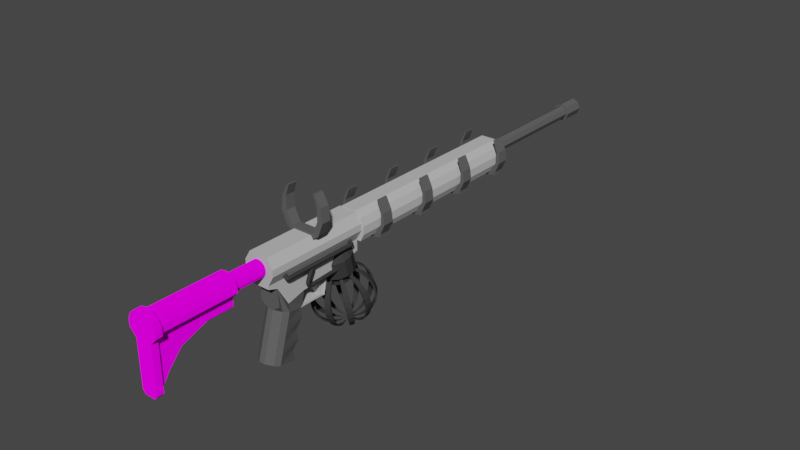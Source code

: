 # Source: AssaultRifleAlt.blend  (saved by Blender 3.1.7; exported with 4.5.12 LTS)
import bpy
from mathutils import Matrix  # noqa: F401  (used for matrix-valued properties, if any)

bpy.ops.wm.read_factory_settings(use_empty=True)
scene = bpy.context.scene
scene.name = 'Scene'

# ---- collections
col_collection = bpy.data.collections.new('Collection'); scene.collection.children.link(col_collection)

# ---- images (referenced by path relative to the original .blend; pixels are not part of the script)
import os
ASSET_DIR = os.environ.get("B2B_ASSET_DIR", "")  # directory of the original .blend (textures are referenced by path, not embedded)
HERE = os.path.dirname(os.path.abspath(__file__))  # packed textures are extracted next to this script under _unpacked/

def load_image(name, relpath, width, height, colorspace="sRGB"):
    """Load a texture the original file referenced (path relative to the .blend, or extracted next to this script)."""
    p = next((c for c in (os.path.join(HERE, relpath), os.path.join(ASSET_DIR, relpath)) if relpath and os.path.exists(c)), "")
    if p:
        img = bpy.data.images.load(p, check_existing=True)
        img.name = name
    else:  # same state as the original file: an image datablock whose file is absent (Cycles renders it pink)
        img = bpy.data.images.new(name, width, height)
        img.source = "FILE"
        img.filepath = "//" + (relpath or name)
    img.colorspace_settings.name = colorspace
    return img
img_stockuv_png = load_image('StockUV.png', 'StockUV.png', 1024, 1024, 'sRGB')

# ---- materials (node trees are filled in below, after node groups)
mat_body = bpy.data.materials.new('Body')
mat_body.use_transparent_shadow = False
mat_body.diffuse_color = (0.5271, 0.5271, 0.5271, 1.0)
mat_body.roughness = 1.0
mat_body.specular_intensity = 0.0
mat_decal = bpy.data.materials.new('Decal')
mat_decal.use_transparent_shadow = False
mat_decal.diffuse_color = (0.107, 0.107, 0.107, 1.0)
mat_decal.roughness = 1.0
mat_decal.specular_intensity = 0.0
mat_stock = bpy.data.materials.new('Stock')
mat_stock.use_transparent_shadow = False
mat_darkest = bpy.data.materials.new('Darkest')
mat_darkest.use_transparent_shadow = False
mat_darkest.diffuse_color = (0.04323, 0.04323, 0.04323, 1.0)
mat_darkest.roughness = 1.0
mat_darkest.specular_intensity = 0.0

# ---- material node trees
mat_stock.use_nodes = True; mat_stock.node_tree.nodes.clear()
_N = mat_stock.node_tree.nodes; _L = mat_stock.node_tree.links
n0 = _N.new('ShaderNodeOutputMaterial'); n0.name = 'Material Output'; n0.location = (300, 300)
n1 = _N.new('ShaderNodeTexImage'); n1.name = 'Image Texture'; n1.location = (-340, 300)
n1.image = img_stockuv_png
n2 = _N.new('ShaderNodeBsdfDiffuse'); n2.name = 'Diffuse BSDF'; n2.location = (10, 300)
n2.inputs[1].default_value = 1.0
_L.new(n2.outputs[0], n0.inputs[0])
_L.new(n1.outputs[0], n2.inputs[0])
n0.is_active_output = True

# ---- world
world_world = bpy.data.worlds.new('World'); scene.world = world_world
world_world.use_nodes = True; world_world.node_tree.nodes.clear()
_N = world_world.node_tree.nodes; _L = world_world.node_tree.links
n0 = _N.new('ShaderNodeOutputWorld'); n0.name = 'World Output'; n0.location = (300, 300)
n1 = _N.new('ShaderNodeBackground'); n1.name = 'Background'; n1.location = (10, 300)
n1.inputs[0].default_value = (0.05088, 0.05088, 0.05088, 1.0)
_L.new(n1.outputs[0], n0.inputs[0])
n0.is_active_output = True
world_world.color = (0.05088, 0.05088, 0.05088)
world_world.use_sun_shadow = False
world_world.sun_shadow_jitter_overblur = 0.0

# ---- meshes
me_cube_002 = bpy.data.meshes.new('Cube.002')
me_cube_002.from_pydata([(0.6778, -9.0, 1.514), (1.221, -9.0, 1.08), (1.523, -9.0, 0.4539), (1.523, -9.0, -0.2414), (1.221, -9.0, -0.8678), (-1.221, -9.0, -0.8678), (-1.523, -9.0, -0.2414), (-1.523, -9.0, 0.4539), (-1.221, -9.0, 1.08), (-0.6778, -9.0, 1.514), (0.6778, 9.0, 1.514), (1.221, 9.0, 1.08), (1.523, 9.0, 0.4539), (1.523, 9.0, -0.2414), (1.221, 9.0, -0.8678), (-0.6778, 9.0, 1.514), (-1.221, 9.0, -0.8678), (-1.523, 9.0, -0.2414), (-1.523, 9.0, 0.4539), (-1.221, 9.0, 1.08), (0.6778, -7.765, 1.514), (1.221, -7.765, 1.08), (1.523, -7.765, 0.4539), (1.523, -7.765, -0.2414), (1.221, -7.765, -0.8678), (-1.221, -7.765, -0.8678), (-1.523, -7.765, -0.2414), (-1.523, -7.765, 0.4539), (-1.221, -7.765, 1.08), (-0.6778, -7.765, 1.514)], [], [(20, 29, 9, 0), (20, 0, 1, 21), (21, 1, 2, 22), (22, 2, 3, 23), (23, 3, 4, 24), (25, 5, 6, 26), (26, 6, 7, 27), (27, 7, 8, 28), (1, 0, 9, 8, 7, 6, 5, 4, 3, 2), (28, 8, 9, 29), (24, 4, 5, 25), (10, 11, 12, 13, 14, 16, 17, 18, 19, 15), (14, 24, 25, 16), (19, 28, 29, 15), (18, 27, 28, 19), (17, 26, 27, 18), (16, 25, 26, 17), (13, 23, 24, 14), (12, 22, 23, 13), (11, 21, 22, 12), (10, 20, 21, 11), (10, 15, 29, 20)])
_uv = me_cube_002.uv_layers.new(name='UVMap')
_uv.uv.foreach_set('vector', [0.6953, 0.466, 0.733, 0.466, 0.733, 0.5003, 0.6953, 0.5003, 0.6953, 0.466, 0.6953, 0.5003, 0.6802, 0.5003, 0.6802, 0.466, 0.5185, 0.7827, 0.5185, 0.817, 0.5011, 0.817, 0.5011, 0.7827, 0.5011, 0.7827, 0.5011, 0.817, 0.4818, 0.817, 0.4818, 0.7827, 0.4818, 0.7827, 0.4818, 0.817, 0.4643, 0.817, 0.4643, 0.7827, 0.7481, 0.03432, 0.7481, 0.0, 0.7655, 0.0, 0.7655, 0.03432, 0.7655, 0.03432, 0.7655, 0.0, 0.7848, 0.0, 0.7848, 0.03432, 0.7848, 0.03432, 0.7848, 0.0, 0.8022, 0.0, 0.8022, 0.03432, 0.6665, 0.8249, 0.6785, 0.84, 0.6785, 0.8776, 0.6665, 0.8927, 0.649, 0.9011, 0.6297, 0.9011, 0.6123, 0.8927, 0.6123, 0.8249, 0.6297, 0.8165, 0.649, 0.8165, 0.7481, 0.466, 0.7481, 0.5003, 0.733, 0.5003, 0.733, 0.466, 0.6802, 0.466, 0.6802, 0.5003, 0.6123, 0.5003, 0.6123, 0.466, 0.5185, 0.8782, 0.5064, 0.8933, 0.489, 0.9017, 0.4697, 0.9017, 0.4523, 0.8933, 0.4523, 0.8254, 0.4697, 0.817, 0.489, 0.817, 0.5064, 0.8254, 0.5185, 0.8405, 0.6802, 0.0, 0.6802, 0.466, 0.6123, 0.466, 0.6123, 0.0, 0.7481, 0.0, 0.7481, 0.466, 0.733, 0.466, 0.733, 0.0, 0.7848, 0.5003, 0.7848, 0.03432, 0.8022, 0.03432, 0.8022, 0.5003, 0.7655, 0.5003, 0.7655, 0.03432, 0.7848, 0.03432, 0.7848, 0.5003, 0.7481, 0.5003, 0.7481, 0.03432, 0.7655, 0.03432, 0.7655, 0.5003, 0.4818, 0.3167, 0.4818, 0.7827, 0.4643, 0.7827, 0.4643, 0.3167, 0.5011, 0.3167, 0.5011, 0.7827, 0.4818, 0.7827, 0.4818, 0.3167, 0.5185, 0.3167, 0.5185, 0.7827, 0.5011, 0.7827, 0.5011, 0.3167, 0.6953, 0.0, 0.6953, 0.466, 0.6802, 0.466, 0.6802, 0.0, 0.6953, 0.0, 0.733, 0.0, 0.733, 0.466, 0.6953, 0.466])
me_cube_002.materials.append(mat_body)
me_cube_002.use_remesh_fix_poles = True
me_cube_002.use_remesh_preserve_attributes = False
me_cube_002.use_mirror_vertex_groups = False
me_cube_002.update()
me_cube_003 = bpy.data.meshes.new('Cube.003')
me_cube_003.from_pydata([(1.2, -2.5, -0.8678), (1.8, -2.5, 0.05962), (1.2, -1.5, -0.8678), (1.8, -1.5, 0.05962), (1.735, -2.5, -0.8678), (2.136, -2.5, 0.05962), (1.735, -1.5, -0.8678), (2.136, -1.5, 0.05962), (1.8, -2.5, 1.017), (1.8, -1.5, 1.017), (2.013, -1.5, 1.017), (2.013, -2.5, 1.017), (1.42, -2.5, 2.014), (1.42, -1.5, 2.014), (1.536, -1.5, 2.014), (1.536, -2.5, 2.014), (1.2, -1.5, -1.222), (1.2, -2.5, -1.222), (1.735, -1.5, -1.094), (1.735, -2.5, -1.094), (0.0, -1.5, -0.8678), (0.0, -2.5, -0.8678), (0.0, -1.5, -1.385), (0.0, -2.5, -1.385), (1.2, -7.5, -0.8678), (1.8, -7.5, 0.05962), (1.2, -6.5, -0.8678), (1.8, -6.5, 0.05962), (1.735, -7.5, -0.8678), (2.136, -7.5, 0.05962), (1.735, -6.5, -0.8678), (2.136, -6.5, 0.05962), (1.8, -7.5, 1.017), (1.8, -6.5, 1.017), (2.013, -6.5, 1.017), (2.013, -7.5, 1.017), (1.42, -7.5, 2.014), (1.42, -6.5, 2.014), (1.536, -6.5, 2.014), (1.536, -7.5, 2.014), (1.2, -6.5, -1.222), (1.2, -7.5, -1.222), (1.735, -6.5, -1.094), (1.735, -7.5, -1.094), (0.0, -6.5, -0.8678), (0.0, -7.5, -0.8678), (0.0, -6.5, -1.385), (0.0, -7.5, -1.385), (1.2, 2.5, -0.8678), (1.8, 2.5, 0.05962), (1.2, 3.5, -0.8678), (1.8, 3.5, 0.05962), (1.735, 2.5, -0.8678), (2.136, 2.5, 0.05962), (1.735, 3.5, -0.8678), (2.136, 3.5, 0.05962), (1.8, 2.5, 1.017), (1.8, 3.5, 1.017), (2.013, 3.5, 1.017), (2.013, 2.5, 1.017), (1.42, 2.5, 2.014), (1.42, 3.5, 2.014), (1.536, 3.5, 2.014), (1.536, 2.5, 2.014), (1.2, 3.5, -1.222), (1.2, 2.5, -1.222), (1.735, 3.5, -1.094), (1.735, 2.5, -1.094), (0.0, 3.5, -0.8678), (0.0, 2.5, -0.8678), (0.0, 3.5, -1.385), (0.0, 2.5, -1.385), (1.2, 7.5, -0.8678), (1.8, 7.5, 0.05962), (1.2, 8.5, -0.8678), (1.8, 8.5, 0.05962), (1.735, 7.5, -0.8678), (2.136, 7.5, 0.05962), (1.735, 8.5, -0.8678), (2.136, 8.5, 0.05962), (1.8, 7.5, 1.017), (1.8, 8.5, 1.017), (2.013, 8.5, 1.017), (2.013, 7.5, 1.017), (1.42, 7.5, 2.014), (1.42, 8.5, 2.014), (1.536, 8.5, 2.014), (1.536, 7.5, 2.014), (1.2, 8.5, -1.222), (1.2, 7.5, -1.222), (1.735, 8.5, -1.094), (1.735, 7.5, -1.094), (0.0, 8.5, -0.8678), (0.0, 7.5, -0.8678), (0.0, 8.5, -1.385), (0.0, 7.5, -1.385)], [], [(6, 4, 19, 18), (0, 1, 3, 2), (2, 3, 7, 6), (6, 7, 5, 4), (4, 5, 1, 0), (11, 10, 14, 15), (5, 7, 10, 11), (3, 1, 8, 9), (14, 13, 12, 15), (9, 8, 12, 13), (8, 11, 15, 12), (10, 9, 13, 14), (16, 18, 19, 17), (4, 0, 17, 19), (2, 6, 18, 16), (21, 20, 22, 23), (0, 2, 20, 21), (2, 16, 22, 20), (16, 17, 23, 22), (17, 0, 21, 23), (30, 28, 43, 42), (24, 25, 27, 26), (26, 27, 31, 30), (30, 31, 29, 28), (28, 29, 25, 24), (35, 34, 38, 39), (29, 31, 34, 35), (27, 25, 32, 33), (25, 29, 35, 32), (38, 37, 36, 39), (33, 32, 36, 37), (32, 35, 39, 36), (34, 33, 37, 38), (40, 42, 43, 41), (28, 24, 41, 43), (26, 30, 42, 40), (45, 44, 46, 47), (24, 26, 44, 45), (26, 40, 46, 44), (40, 41, 47, 46), (41, 24, 45, 47), (54, 52, 67, 66), (48, 49, 51, 50), (50, 51, 55, 54), (54, 55, 53, 52), (52, 53, 49, 48), (59, 58, 62, 63), (53, 55, 58, 59), (51, 49, 56, 57), (62, 61, 60, 63), (57, 56, 60, 61), (56, 59, 63, 60), (58, 57, 61, 62), (64, 66, 67, 65), (52, 48, 65, 67), (50, 54, 66, 64), (69, 68, 70, 71), (48, 50, 68, 69), (50, 64, 70, 68), (64, 65, 71, 70), (65, 48, 69, 71), (78, 76, 91, 90), (72, 73, 75, 74), (74, 75, 79, 78), (78, 79, 77, 76), (76, 77, 73, 72), (79, 75, 81, 82), (83, 82, 86, 87), (77, 79, 82, 83), (75, 73, 80, 81), (86, 85, 84, 87), (81, 80, 84, 85), (80, 83, 87, 84), (82, 81, 85, 86), (88, 90, 91, 89), (76, 72, 89, 91), (74, 78, 90, 88), (93, 92, 94, 95), (72, 74, 92, 93), (74, 88, 94, 92), (88, 89, 95, 94), (89, 72, 93, 95), (55, 51, 57, 58), (7, 3, 9, 10), (73, 77, 83, 80), (49, 53, 59, 56), (1, 5, 11, 8), (31, 27, 33, 34)])
_uv = me_cube_003.uv_layers.new(name='UVMap')
_uv.uv.foreach_set('vector', [0.9914, 0.7669, 0.9636, 0.7669, 0.9636, 0.7606, 0.9914, 0.7606, 0.7619, 0.9197, 0.7619, 0.9463, 0.7341, 0.9463, 0.7341, 0.9197, 0.8157, 0.8574, 0.8121, 0.8878, 0.8037, 0.892, 0.8023, 0.8639, 0.9914, 0.7669, 0.9914, 0.7922, 0.9636, 0.7922, 0.9636, 0.7669, 0.9134, 0.3867, 0.9148, 0.3587, 0.9232, 0.3628, 0.9267, 0.3933, 0.9636, 0.8189, 0.9914, 0.8189, 0.9914, 0.8472, 0.9636, 0.8472, 0.9636, 0.7922, 0.9914, 0.7922, 0.9914, 0.8189, 0.9636, 0.8189, 0.7341, 0.9463, 0.7619, 0.9463, 0.7619, 0.9729, 0.7341, 0.9729, 0.6062, 0.5819, 0.6094, 0.5819, 0.6094, 0.6097, 0.6062, 0.6097, 0.7341, 0.9729, 0.7619, 0.9729, 0.7619, 1.0, 0.7341, 1.0, 0.9349, 0.3389, 0.9296, 0.3363, 0.9538, 0.3173, 0.9567, 0.3188, 0.8186, 0.9143, 0.8239, 0.9117, 0.8456, 0.9319, 0.8427, 0.9333, 0.3502, 0.9585, 0.3502, 0.9738, 0.3224, 0.9738, 0.3224, 0.9585, 0.9134, 0.3867, 0.9267, 0.3933, 0.9224, 0.4021, 0.9106, 0.3924, 0.8157, 0.8574, 0.8023, 0.8639, 0.7996, 0.8583, 0.8113, 0.8485, 0.433, 0.8411, 0.433, 0.8133, 0.4473, 0.8133, 0.4473, 0.8411, 0.5741, 0.9339, 0.6019, 0.9339, 0.6019, 0.9672, 0.5741, 0.9672, 0.8157, 0.8574, 0.8113, 0.8485, 0.8392, 0.8297, 0.8456, 0.8426, 0.3502, 0.9585, 0.3224, 0.9585, 0.3224, 0.9249, 0.3502, 0.9249, 0.9224, 0.4021, 0.9267, 0.3933, 0.9567, 0.4081, 0.9503, 0.421, 0.4288, 0.9112, 0.401, 0.9112, 0.401, 0.9049, 0.4288, 0.9049, 0.9964, 0.631, 0.9964, 0.6576, 0.9686, 0.6576, 0.9686, 0.631, 0.6946, 0.8441, 0.6911, 0.8746, 0.6827, 0.8787, 0.6813, 0.8507, 0.4288, 0.9112, 0.4288, 0.9364, 0.401, 0.9364, 0.401, 0.9112, 0.002776, 0.9059, 0.004166, 0.8778, 0.01255, 0.882, 0.01611, 0.9125, 0.401, 0.9632, 0.4288, 0.9632, 0.4288, 0.9914, 0.401, 0.9914, 0.401, 0.9364, 0.4288, 0.9364, 0.4288, 0.9632, 0.401, 0.9632, 0.9686, 0.6576, 0.9964, 0.6576, 0.9964, 0.6842, 0.9686, 0.6842, 0.01255, 0.882, 0.004166, 0.8778, 0.01901, 0.8555, 0.02431, 0.8581, 0.6062, 0.5541, 0.6094, 0.5541, 0.6094, 0.5819, 0.6062, 0.5819, 0.9686, 0.6842, 0.9964, 0.6842, 0.9964, 0.7113, 0.9686, 0.7113, 0.02431, 0.8581, 0.01901, 0.8555, 0.04314, 0.8365, 0.04603, 0.8379, 0.6975, 0.9011, 0.7028, 0.8985, 0.7245, 0.9187, 0.7216, 0.9201, 0.8273, 0.9669, 0.8273, 0.9822, 0.7996, 0.9822, 0.7996, 0.9669, 0.002776, 0.9059, 0.01611, 0.9125, 0.01176, 0.9213, 0.0, 0.9115, 0.6946, 0.8441, 0.6813, 0.8507, 0.6785, 0.8451, 0.6903, 0.8353, 0.04603, 0.8643, 0.04603, 0.8365, 0.0604, 0.8365, 0.0604, 0.8643, 0.5185, 0.9339, 0.5463, 0.9339, 0.5463, 0.9672, 0.5185, 0.9672, 0.6946, 0.8441, 0.6903, 0.8353, 0.7182, 0.8165, 0.7245, 0.8294, 0.8273, 0.9669, 0.7996, 0.9669, 0.7996, 0.9333, 0.8273, 0.9333, 0.01176, 0.9213, 0.01611, 0.9125, 0.04603, 0.9272, 0.03967, 0.9401, 0.9885, 0.5198, 0.9607, 0.5198, 0.9607, 0.5135, 0.9885, 0.5135, 0.08844, 0.9156, 0.08844, 0.9422, 0.06065, 0.9422, 0.06065, 0.9156, 0.5346, 0.8579, 0.531, 0.8884, 0.5227, 0.8925, 0.5213, 0.8645, 0.9885, 0.5198, 0.9885, 0.5451, 0.9607, 0.5451, 0.9607, 0.5198, 0.119, 0.9163, 0.1204, 0.8882, 0.1288, 0.8924, 0.1324, 0.9229, 0.9607, 0.5718, 0.9885, 0.5718, 0.9885, 0.6001, 0.9607, 0.6001, 0.9607, 0.5451, 0.9885, 0.5451, 0.9885, 0.5718, 0.9607, 0.5718, 0.06065, 0.9422, 0.08844, 0.9422, 0.08844, 0.9688, 0.06065, 0.9688, 0.6062, 0.5264, 0.6094, 0.5264, 0.6094, 0.5541, 0.6062, 0.5541, 0.06065, 0.9688, 0.08844, 0.9688, 0.08844, 0.9959, 0.06065, 0.9959, 0.1405, 0.8685, 0.1352, 0.8659, 0.1594, 0.8469, 0.1623, 0.8483, 0.5375, 0.9149, 0.5428, 0.9123, 0.5645, 0.9324, 0.5616, 0.9339, 0.7335, 0.9537, 0.7335, 0.969, 0.7057, 0.969, 0.7057, 0.9537, 0.119, 0.9163, 0.1324, 0.9229, 0.128, 0.9317, 0.1162, 0.9219, 0.5346, 0.8579, 0.5213, 0.8645, 0.5185, 0.8588, 0.5302, 0.8491, 0.04603, 0.8921, 0.04603, 0.8643, 0.0604, 0.8643, 0.0604, 0.8921, 0.5463, 0.9339, 0.5741, 0.9339, 0.5741, 0.9672, 0.5463, 0.9672, 0.5346, 0.8579, 0.5302, 0.8491, 0.5582, 0.8302, 0.5645, 0.8432, 0.7335, 0.9537, 0.7057, 0.9537, 0.7057, 0.9201, 0.7335, 0.9201, 0.128, 0.9317, 0.1324, 0.9229, 0.1623, 0.9376, 0.1559, 0.9505, 0.994, 0.4272, 0.9662, 0.4272, 0.9662, 0.421, 0.994, 0.421, 0.9967, 0.0, 0.9967, 0.02657, 0.9689, 0.02657, 0.9689, 0.0, 0.5806, 0.8579, 0.5771, 0.8884, 0.5687, 0.8925, 0.5673, 0.8645, 0.994, 0.4272, 0.994, 0.4525, 0.9662, 0.4525, 0.9662, 0.4272, 0.9204, 0.83, 0.9218, 0.802, 0.9302, 0.8061, 0.9337, 0.8366, 0.5687, 0.8925, 0.5771, 0.8884, 0.5888, 0.9123, 0.5835, 0.9149, 0.9662, 0.4793, 0.994, 0.4793, 0.994, 0.5075, 0.9662, 0.5075, 0.9662, 0.4525, 0.994, 0.4525, 0.994, 0.4793, 0.9662, 0.4793, 0.9689, 0.02657, 0.9967, 0.02657, 0.9967, 0.05315, 0.9689, 0.05315, 0.6062, 0.6097, 0.6094, 0.6097, 0.6094, 0.6375, 0.6062, 0.6375, 0.9689, 0.05315, 0.9967, 0.05315, 0.9967, 0.0803, 0.9689, 0.0803, 0.9419, 0.7822, 0.9366, 0.7796, 0.9607, 0.7606, 0.9636, 0.7621, 0.5835, 0.9149, 0.5888, 0.9123, 0.6105, 0.9324, 0.6077, 0.9339, 0.9822, 0.1162, 0.9822, 0.1314, 0.9544, 0.1314, 0.9544, 0.1162, 0.9204, 0.83, 0.9337, 0.8366, 0.9294, 0.8454, 0.9176, 0.8357, 0.5806, 0.8579, 0.5673, 0.8645, 0.5645, 0.8588, 0.5763, 0.8491, 0.433, 0.8689, 0.433, 0.8411, 0.4473, 0.8411, 0.4473, 0.8689, 0.8419, 0.9399, 0.8697, 0.9399, 0.8697, 0.9733, 0.8419, 0.9733, 0.5806, 0.8579, 0.5763, 0.8491, 0.6042, 0.8302, 0.6105, 0.8432, 0.9822, 0.1162, 0.9544, 0.1162, 0.9544, 0.08255, 0.9822, 0.08255, 0.9294, 0.8454, 0.9337, 0.8366, 0.9636, 0.8513, 0.9573, 0.8642, 0.5227, 0.8925, 0.531, 0.8884, 0.5428, 0.9123, 0.5375, 0.9149, 0.8037, 0.892, 0.8121, 0.8878, 0.8239, 0.9117, 0.8186, 0.9143, 0.9302, 0.8061, 0.9218, 0.802, 0.9366, 0.7796, 0.9419, 0.7822, 0.1288, 0.8924, 0.1204, 0.8882, 0.1352, 0.8659, 0.1405, 0.8685, 0.9232, 0.3628, 0.9148, 0.3587, 0.9296, 0.3363, 0.9349, 0.3389, 0.6827, 0.8787, 0.6911, 0.8746, 0.7028, 0.8985, 0.6975, 0.9011])
me_cube_003.materials.append(mat_decal)
me_cube_003.use_remesh_fix_poles = True
me_cube_003.use_remesh_preserve_attributes = False
me_cube_003.use_mirror_vertex_groups = False
me_cube_003.update()
me_cube_004 = bpy.data.meshes.new('Cube.004')
me_cube_004.from_pydata([(1.2, -0.5, -3.274), (1.8, -0.5, -2.0), (1.2, 0.5, -3.274), (1.8, 0.5, -2.0), (1.9, -0.5, -3.274), (2.4, -0.5, -2.0), (1.9, 0.5, -3.274), (2.4, 0.5, -2.0), (1.8, -0.5, -0.6), (1.8, 0.5, -0.6), (2.2, 0.5, -0.6), (2.2, -0.5, -0.6), (1.42, -0.5, 0.5), (1.42, 0.5, 0.5), (1.62, 0.5, 0.5), (1.62, -0.5, 0.5), (1.2, 0.5, -3.5), (1.2, -0.5, -3.5), (1.777, 0.5, -3.5), (1.777, -0.5, -3.5), (-2.012e-08, 0.5, -3.274), (-2.012e-08, -0.5, -3.274), (-2.012e-08, 0.5, -3.5), (-2.012e-08, -0.5, -3.5), (1.0, -0.5, -3.5), (1.0, 0.5, -3.5), (1.0, 0.5, -3.274), (1.0, -0.5, -3.274), (1.2, 0.5, -4.016), (1.2, -0.5, -4.016), (1.382, 0.5, -3.69), (1.382, -0.5, -3.69), (1.0, 0.5, -4.016), (1.0, -0.5, -4.016)], [], [(0, 1, 3, 2), (2, 3, 7, 6), (6, 7, 5, 4), (4, 5, 1, 0), (7, 3, 9, 10), (11, 10, 14, 15), (5, 7, 10, 11), (3, 1, 8, 9), (1, 5, 11, 8), (14, 13, 12, 15), (9, 8, 12, 13), (8, 11, 15, 12), (10, 9, 13, 14), (25, 16, 28, 32), (4, 0, 17, 19), (2, 6, 18, 16), (26, 25, 22, 20), (6, 4, 19, 18), (25, 24, 23, 22), (21, 20, 22, 23), (24, 27, 21, 23), (27, 26, 20, 21), (0, 2, 26, 27), (17, 0, 27, 24), (18, 19, 31, 30), (2, 16, 25, 26), (28, 30, 31, 29), (28, 29, 33, 32), (24, 25, 32, 33), (17, 24, 33, 29), (19, 17, 29, 31), (16, 18, 30, 28)])
_uv = me_cube_004.uv_layers.new(name='UVMap')
_uv.uv.foreach_set('vector', [0.2412, 0.7403, 0.2412, 0.7761, 0.2134, 0.7761, 0.2134, 0.7403, 0.8903, 0.5348, 0.8872, 0.5738, 0.8715, 0.5797, 0.8721, 0.5416, 0.3663, 0.6389, 0.3663, 0.6729, 0.3385, 0.6729, 0.3385, 0.6389, 0.8721, 0.7325, 0.8715, 0.6945, 0.8872, 0.7004, 0.8903, 0.7394, 0.8715, 0.5797, 0.8872, 0.5738, 0.9009, 0.6102, 0.8904, 0.6141, 0.3385, 0.7122, 0.3663, 0.7122, 0.3663, 0.744, 0.3385, 0.744, 0.3385, 0.6729, 0.3663, 0.6729, 0.3663, 0.7122, 0.3385, 0.7122, 0.2134, 0.7761, 0.2412, 0.7761, 0.2412, 0.815, 0.2134, 0.815, 0.8872, 0.7004, 0.8715, 0.6945, 0.8904, 0.66, 0.9009, 0.6639, 0.6062, 0.4487, 0.6117, 0.4487, 0.6117, 0.4765, 0.6062, 0.4765, 0.2134, 0.815, 0.2412, 0.815, 0.2412, 0.8453, 0.2134, 0.8453, 0.9009, 0.6639, 0.8904, 0.66, 0.9163, 0.6371, 0.9215, 0.639, 0.8904, 0.6141, 0.9009, 0.6102, 0.9215, 0.6351, 0.9163, 0.6371, 0.8933, 0.527, 0.8881, 0.5289, 0.883, 0.5155, 0.8882, 0.5135, 0.8721, 0.7325, 0.8903, 0.7394, 0.8881, 0.7452, 0.8731, 0.7396, 0.8903, 0.5348, 0.8721, 0.5416, 0.8731, 0.5346, 0.8881, 0.5289, 0.8955, 0.5328, 0.8933, 0.527, 0.9193, 0.5172, 0.9215, 0.523, 0.3663, 0.6389, 0.3385, 0.6389, 0.3385, 0.6329, 0.3663, 0.6329, 0.1907, 0.9707, 0.1907, 0.9429, 0.2182, 0.9429, 0.2182, 0.9707, 0.4501, 0.7799, 0.4501, 0.7521, 0.4563, 0.7521, 0.4563, 0.7799, 0.8933, 0.7472, 0.8955, 0.7413, 0.9215, 0.7511, 0.9193, 0.757, 0.0, 0.9457, 0.02779, 0.9457, 0.02779, 0.9735, 0.0, 0.9735, 0.0, 0.9401, 0.02779, 0.9401, 0.02779, 0.9457, 0.0, 0.9457, 0.8881, 0.7452, 0.8903, 0.7394, 0.8955, 0.7413, 0.8933, 0.7472, 0.4501, 0.7521, 0.4501, 0.7243, 0.4617, 0.7243, 0.4617, 0.7521, 0.8903, 0.5348, 0.8881, 0.5289, 0.8933, 0.527, 0.8955, 0.5328, 0.2498, 0.7681, 0.2412, 0.7681, 0.2412, 0.7403, 0.2498, 0.7403, 0.6062, 0.5043, 0.6062, 0.4765, 0.6117, 0.4765, 0.6117, 0.5043, 0.433, 0.8967, 0.433, 0.8689, 0.4473, 0.8689, 0.4473, 0.8967, 0.8881, 0.7452, 0.8933, 0.7472, 0.8882, 0.7606, 0.883, 0.7587, 0.8731, 0.7396, 0.8881, 0.7452, 0.883, 0.7587, 0.8815, 0.7484, 0.8881, 0.5289, 0.8731, 0.5346, 0.8815, 0.5257, 0.883, 0.5155])
me_cube_004.materials.append(mat_decal)
me_cube_004.use_remesh_fix_poles = True
me_cube_004.use_remesh_preserve_attributes = False
me_cube_004.use_mirror_vertex_groups = False
me_cube_004.update()
me_cylinder_003 = bpy.data.meshes.new('Cylinder.003')
me_cylinder_003.from_pydata([(-4.141e-09, 1.176, -2.437), (-4.141e-09, 1.176, 2.437), (0.5103, 1.06, -2.437), (0.5103, 1.06, 2.437), (0.9195, 0.7332, -2.437), (0.9195, 0.7332, 2.437), (1.147, 0.2617, -2.437), (1.147, 0.2617, 2.437), (1.147, -0.2617, -2.437), (1.147, -0.2617, 2.437), (0.9195, -0.7332, -2.437), (0.9195, -0.7332, 2.437), (0.5103, -1.06, -2.437), (0.5103, -1.06, 2.437), (1.734e-07, -1.176, -2.437), (1.734e-07, -1.176, 2.437), (-0.5103, -1.06, -2.437), (-0.5103, -1.06, 2.437), (-0.9195, -0.7332, -2.437), (-0.9195, -0.7332, 2.437), (-1.147, -0.2617, -2.437), (-1.147, -0.2617, 2.437), (-1.147, 0.2617, -2.437), (-1.147, 0.2617, 2.437), (-0.9195, 0.7332, -2.437), (-0.9195, 0.7332, 2.437), (-0.5103, 1.06, -2.437), (-0.5103, 1.06, 2.437), (0.7845, 1.629, 2.437), (-5.416e-08, 1.808, 2.437), (1.414, 1.127, 2.437), (1.763, 0.4023, 2.437), (1.763, -0.4023, 2.437), (0.8287, -1.381, 2.437), (-0.8287, -1.381, 2.437), (-1.763, -0.4023, 2.437), (-1.763, 0.4023, 2.437), (-1.414, 1.127, 2.437), (-0.7845, 1.629, 2.437), (0.7845, 1.629, 13.29), (4.668e-07, 1.808, 13.29), (1.414, 1.127, 13.29), (1.763, 0.4023, 13.29), (1.763, -0.4023, 13.29), (0.8287, -1.381, 13.29), (-0.8287, -1.381, 13.29), (-1.763, -0.4023, 13.29), (-1.763, 0.4023, 13.29), (-1.414, 1.127, 13.29), (-0.7845, 1.629, 13.29), (-1.763, 0.4023, 6.229), (-1.763, 0.4023, 10.02), (-1.414, 1.127, 10.02), (-1.414, 1.127, 6.229), (1.763, -0.4023, 6.229), (1.763, -0.4023, 10.02), (0.8287, -1.381, 10.02), (0.8287, -1.381, 6.229), (-0.7845, 1.629, 10.02), (-0.7845, 1.629, 6.229), (2.932e-07, 1.808, 10.02), (1.195e-07, 1.808, 6.229), (0.7845, 1.629, 10.02), (0.7845, 1.629, 6.229), (-0.8287, -1.381, 10.02), (-0.8287, -1.381, 6.229), (1.414, 1.127, 10.02), (1.414, 1.127, 6.229), (-1.763, -0.4023, 10.02), (-1.763, -0.4023, 6.229), (1.763, 0.4023, 10.02), (1.763, 0.4023, 6.229), (0.8287, -2.496, 2.437), (0.5885, -2.762, 2.437), (-0.5885, -2.762, 2.437), (-0.8287, -2.496, 2.437), (0.5885, -8.287, 13.29), (0.8287, -8.014, 13.29), (-0.8287, -8.014, 13.29), (-0.5885, -8.287, 13.29), (0.5885, -4.144, 10.02), (0.8287, -3.873, 10.02), (0.8287, -2.495, 6.229), (0.5885, -2.762, 6.229), (-0.8287, -3.873, 10.02), (-0.5885, -4.144, 10.02), (-0.5885, -2.762, 6.229), (-0.8287, -2.495, 6.229), (-1.763, 0.4023, 11.92), (1.763, -0.4023, 11.92), (-1.414, 1.127, 11.92), (0.8287, -1.381, 11.92), (-0.7845, 1.629, 11.92), (3.8e-07, 1.808, 11.92), (0.7845, 1.629, 11.92), (-0.8287, -1.381, 11.92), (1.414, 1.127, 11.92), (-1.763, -0.4023, 11.92), (1.763, 0.4023, 11.92), (0.5885, -6.216, 11.92), (0.8287, -5.944, 11.92), (-0.8287, -5.944, 11.92), (-0.5885, -6.216, 11.92), (0.7845, 1.629, 14.23), (5.77e-07, 1.808, 14.23), (1.414, 1.127, 14.23), (1.763, 0.4023, 14.23), (1.763, -0.4023, 14.23), (0.8287, -1.381, 14.23), (-1.763, -0.4023, 14.23), (-0.8287, -1.381, 14.23), (-1.763, 0.4023, 14.23), (-1.414, 1.127, 14.23), (-0.7845, 1.629, 14.23), (0.8287, -8.014, 14.23), (0.5885, -8.287, 14.23), (-0.5885, -8.287, 14.23), (-0.8287, -8.014, 14.23), (0.9512, 1.975, 13.29), (5.042e-07, 2.192, 13.29), (1.714, 1.367, 13.29), (2.137, 0.4878, 13.29), (2.119, -0.5452, 13.29), (1.185, -1.524, 13.29), (-2.119, -0.5452, 13.29), (-1.185, -1.524, 13.29), (-2.137, 0.4878, 13.29), (-1.714, 1.367, 13.29), (-0.9512, 1.975, 13.29), (1.188, -8.149, 13.29), (0.7469, -8.637, 13.29), (-0.7469, -8.637, 13.29), (-1.188, -8.149, 13.29), (0.9512, 1.975, 14.23), (6.256e-07, 2.192, 14.23), (1.714, 1.367, 14.23), (2.137, 0.4878, 14.23), (2.119, -0.5452, 14.23), (1.185, -1.524, 14.23), (-2.119, -0.5452, 14.23), (-1.185, -1.524, 14.23), (-2.137, 0.4878, 14.23), (-1.714, 1.367, 14.23), (-0.9512, 1.975, 14.23), (1.188, -8.149, 14.23), (0.7469, -8.637, 14.23), (-0.7469, -8.637, 14.23), (-1.188, -8.149, 14.23)], [], [(0, 1, 3, 2), (2, 3, 5, 4), (4, 5, 7, 6), (6, 7, 9, 8), (8, 9, 11, 10), (10, 11, 13, 12), (12, 13, 15, 14), (14, 15, 17, 16), (16, 17, 19, 18), (18, 19, 21, 20), (20, 21, 23, 22), (22, 23, 25, 24), (24, 25, 27, 26), (26, 27, 1, 0), (0, 2, 4, 6, 8, 10, 12, 14, 16, 18, 20, 22, 24, 26), (90, 88, 47, 48), (23, 21, 35, 36), (9, 7, 31, 32), (1, 27, 38, 29), (5, 3, 28, 30), (25, 23, 36, 37), (11, 9, 32, 33), (21, 19, 34, 35), (7, 5, 30, 31), (3, 1, 29, 28), (27, 25, 37, 38), (91, 44, 77, 100), (91, 89, 43, 44), (92, 90, 48, 49), (93, 92, 49, 40), (94, 93, 40, 39), (96, 94, 39, 41), (97, 95, 45, 46), (98, 96, 41, 42), (88, 97, 46, 47), (89, 98, 42, 43), (13, 11, 33, 34, 19, 17, 15), (79, 76, 130, 131), (95, 64, 84, 101), (65, 34, 75, 87), (102, 99, 76, 79), (86, 83, 80, 85), (34, 33, 72, 73, 74, 75), (64, 65, 87, 84), (33, 57, 82, 72), (57, 56, 81, 82), (32, 31, 71, 54), (54, 71, 70, 55), (36, 35, 69, 50), (50, 69, 68, 51), (31, 30, 67, 71), (71, 67, 66, 70), (35, 34, 65, 69), (69, 65, 64, 68), (30, 28, 63, 67), (67, 63, 62, 66), (28, 29, 61, 63), (63, 61, 60, 62), (29, 38, 59, 61), (61, 59, 58, 60), (38, 37, 53, 59), (59, 53, 52, 58), (33, 32, 54, 57), (57, 54, 55, 56), (37, 36, 50, 53), (53, 50, 51, 52), (83, 73, 72, 82), (87, 75, 74, 86), (99, 80, 81, 100), (80, 83, 82, 81), (101, 84, 85, 102), (84, 87, 86, 85), (74, 73, 83, 86), (78, 101, 102, 79), (76, 99, 100, 77), (85, 80, 99, 102), (45, 95, 101, 78), (55, 70, 98, 89), (51, 68, 97, 88), (70, 66, 96, 98), (68, 64, 95, 97), (66, 62, 94, 96), (62, 60, 93, 94), (60, 58, 92, 93), (58, 52, 90, 92), (56, 55, 89, 91), (56, 91, 100, 81), (52, 51, 88, 90), (104, 113, 112, 111, 109, 110, 117, 116, 115, 114, 108, 107, 106, 105, 103), (110, 109, 139, 140), (40, 49, 128, 119), (107, 108, 138, 137), (49, 48, 127, 128), (106, 107, 137, 136), (48, 47, 126, 127), (105, 106, 136, 135), (47, 46, 124, 126), (103, 105, 135, 133), (46, 45, 125, 124), (117, 110, 140, 147), (104, 103, 133, 134), (76, 77, 129, 130), (108, 114, 144, 138), (124, 125, 140, 139), (126, 124, 139, 141), (118, 119, 134, 133), (127, 126, 141, 142), (120, 118, 133, 135), (128, 127, 142, 143), (121, 120, 135, 136), (131, 130, 145, 146), (119, 128, 143, 134), (122, 121, 136, 137), (129, 123, 138, 144), (123, 122, 137, 138), (132, 131, 146, 147), (125, 132, 147, 140), (130, 129, 144, 145), (78, 79, 131, 132), (109, 111, 141, 139), (77, 44, 123, 129), (111, 112, 142, 141), (45, 78, 132, 125), (112, 113, 143, 142), (39, 40, 119, 118), (113, 104, 134, 143), (41, 39, 118, 120), (114, 115, 145, 144), (42, 41, 120, 121), (116, 117, 147, 146), (43, 42, 121, 122), (115, 116, 146, 145), (44, 43, 122, 123)])
_uv = me_cylinder_003.uv_layers.new(name='UVMap')
_uv.uv.foreach_set('vector', [0.08314, 1.0, 0.08314, 0.6578, 0.097, 0.6578, 0.097, 1.0, 0.097, 1.0, 0.097, 0.6578, 0.1109, 0.6578, 0.1109, 1.0, 0.1109, 1.0, 0.1109, 0.6578, 0.1247, 0.6578, 0.1247, 1.0, 0.1247, 1.0, 0.1247, 0.6578, 0.1386, 0.6578, 0.1386, 1.0, 0.1386, 1.0, 0.1386, 0.6578, 0.1524, 0.6578, 0.1524, 1.0, 0.1524, 1.0, 0.1524, 0.6578, 0.1663, 0.6578, 0.1663, 1.0, 0.1663, 1.0, 0.1663, 0.6578, 0.1801, 0.6578, 0.1801, 1.0, 0.1801, 1.0, 0.1801, 0.6578, 0.194, 0.6578, 0.194, 1.0, 0.0, 1.0, 0.0, 0.6578, 0.01386, 0.6578, 0.01386, 1.0, 0.01386, 1.0, 0.01386, 0.6578, 0.02771, 0.6578, 0.02771, 1.0, 0.02771, 1.0, 0.02771, 0.6578, 0.04157, 0.6578, 0.04157, 1.0, 0.04157, 1.0, 0.04157, 0.6578, 0.05543, 0.6578, 0.05543, 1.0, 0.05543, 1.0, 0.05543, 0.6578, 0.06928, 0.6578, 0.06928, 1.0, 0.06928, 1.0, 0.06928, 0.6578, 0.08314, 0.6578, 0.08314, 1.0, 0.0813, 0.6243, 0.05779, 0.6297, 0.03428, 0.6244, 0.01542, 0.6093, 0.004958, 0.5876, 0.004958, 0.5635, 0.01542, 0.5418, 0.03428, 0.5267, 0.05779, 0.5213, 0.0813, 0.5267, 0.1002, 0.5417, 0.1106, 0.5635, 0.1106, 0.5876, 0.1002, 0.6093, 0.9627, 0.0639, 0.9276, 0.0639, 0.9276, 9.537e-07, 0.9627, 9.537e-07, 0.6449, 0.01253, 0.6449, 0.01677, 0.6162, 0.01791, 0.6162, 0.01139, 0.7518, 0.01677, 0.7518, 0.01253, 0.7805, 0.01139, 0.7805, 0.01791, 0.6983, 0.00512, 0.6745, 0.006064, 0.6618, 0.001451, 0.6983, 0.0, 0.7412, 0.008708, 0.7221, 0.006064, 0.7349, 0.001451, 0.7642, 0.005515, 0.6555, 0.008708, 0.6449, 0.01253, 0.6162, 0.01139, 0.6324, 0.005515, 0.7412, 0.02059, 0.7518, 0.01677, 0.7805, 0.01791, 0.737, 0.02584, 0.6449, 0.01677, 0.6555, 0.02059, 0.6597, 0.02584, 0.6162, 0.01791, 0.7518, 0.01253, 0.7412, 0.008708, 0.7642, 0.005515, 0.7805, 0.01139, 0.7221, 0.006064, 0.6983, 0.00512, 0.6983, 0.0, 0.7349, 0.001451, 0.6745, 0.006064, 0.6555, 0.008708, 0.6324, 0.005515, 0.6618, 0.001451, 0.3081, 0.442, 0.3081, 0.5059, 0.0, 0.5059, 0.09616, 0.442, 0.737, 0.4611, 0.7805, 0.4531, 0.7805, 0.5161, 0.737, 0.524, 0.9885, 0.0639, 0.9627, 0.0639, 0.9627, 9.537e-07, 0.9885, 0.0, 1.0, 0.0639, 0.9885, 0.0639, 0.9885, 0.0, 1.0, 0.0, 0.8788, 0.442, 0.8903, 0.442, 0.8903, 0.5059, 0.8788, 0.5059, 0.853, 0.442, 0.8788, 0.442, 0.8788, 0.5059, 0.853, 0.5059, 0.6162, 0.4531, 0.6597, 0.4611, 0.6597, 0.524, 0.6162, 0.5161, 0.8179, 0.442, 0.853, 0.442, 0.853, 0.5059, 0.8179, 0.5059, 0.9276, 0.0639, 0.8903, 0.0639, 0.8903, 9.537e-07, 0.9276, 9.537e-07, 0.7805, 0.442, 0.8179, 0.442, 0.8179, 0.5059, 0.7805, 0.5059, 0.7221, 0.02323, 0.7412, 0.02059, 0.737, 0.02584, 0.6597, 0.02584, 0.6555, 0.02059, 0.6745, 0.02323, 0.6983, 0.02418, 0.9828, 0.7099, 0.9828, 0.6556, 0.9989, 0.6483, 0.9989, 0.7172, 0.6162, 0.0639, 0.6162, 0.1523, 0.5004, 0.1523, 0.4042, 0.0639, 0.6162, 0.3291, 0.6162, 0.5059, 0.5644, 0.5059, 0.5644, 0.3291, 0.6709, 0.5002, 0.7258, 0.5002, 0.7258, 0.58, 0.6709, 0.58, 0.6709, 0.2111, 0.7258, 0.2111, 0.7258, 0.3964, 0.6709, 0.3964, 0.6597, 0.02584, 0.737, 0.02584, 0.737, 0.03487, 0.7258, 0.03703, 0.6709, 0.03703, 0.6597, 0.03487, 0.6162, 0.1523, 0.6162, 0.3291, 0.5644, 0.3291, 0.5004, 0.1523, 0.3081, 0.0, 0.3081, 0.1768, 0.2563, 0.1768, 0.2563, 0.0, 0.3081, 0.1768, 0.3081, 0.3536, 0.1923, 0.3536, 0.2563, 0.1768, 0.7805, 0.0, 0.8179, 0.0, 0.8179, 0.1768, 0.7805, 0.1768, 0.7805, 0.1768, 0.8179, 0.1768, 0.8179, 0.3536, 0.7805, 0.3536, 0.9276, 0.5059, 0.8903, 0.5059, 0.8903, 0.3291, 0.9276, 0.3291, 0.9276, 0.3291, 0.8903, 0.3291, 0.8903, 0.1523, 0.9276, 0.1523, 0.8179, 0.0, 0.853, 0.0, 0.853, 0.1768, 0.8179, 0.1768, 0.8179, 0.1768, 0.853, 0.1768, 0.853, 0.3536, 0.8179, 0.3536, 0.6162, 0.01791, 0.6597, 0.02584, 0.6597, 0.1999, 0.6162, 0.192, 0.6162, 0.192, 0.6597, 0.1999, 0.6597, 0.374, 0.6162, 0.3661, 0.853, 0.0, 0.8788, 2.384e-07, 0.8788, 0.1768, 0.853, 0.1768, 0.853, 0.1768, 0.8788, 0.1768, 0.8788, 0.3536, 0.853, 0.3536, 0.8788, 2.384e-07, 0.8903, 4.768e-07, 0.8903, 0.1768, 0.8788, 0.1768, 0.8788, 0.1768, 0.8903, 0.1768, 0.8903, 0.3536, 0.8788, 0.3536, 1.0, 0.5059, 0.9885, 0.5059, 0.9885, 0.3291, 1.0, 0.3291, 1.0, 0.3291, 0.9885, 0.3291, 0.9885, 0.1523, 1.0, 0.1523, 0.9885, 0.5059, 0.9627, 0.5059, 0.9627, 0.3291, 0.9885, 0.3291, 0.9885, 0.3291, 0.9627, 0.3291, 0.9627, 0.1523, 0.9885, 0.1523, 0.737, 0.02584, 0.7805, 0.01791, 0.7805, 0.192, 0.737, 0.1999, 0.737, 0.1999, 0.7805, 0.192, 0.7805, 0.3661, 0.737, 0.374, 0.9627, 0.5059, 0.9276, 0.5059, 0.9276, 0.3291, 0.9627, 0.3291, 0.9627, 0.3291, 0.9276, 0.3291, 0.9276, 0.1523, 0.9627, 0.1523, 0.2449, 0.1768, 0.2449, 0.0, 0.2563, 0.0, 0.2563, 0.1768, 0.5644, 0.3291, 0.5644, 0.5059, 0.553, 0.5059, 0.553, 0.3291, 0.7258, 0.5002, 0.7258, 0.3964, 0.737, 0.3942, 0.737, 0.498, 0.7258, 0.3964, 0.7258, 0.2111, 0.737, 0.209, 0.737, 0.3942, 0.6597, 0.498, 0.6597, 0.3942, 0.6709, 0.3964, 0.6709, 0.5002, 0.6597, 0.3942, 0.6597, 0.209, 0.6709, 0.2111, 0.6709, 0.3964, 0.6709, 0.03703, 0.7258, 0.03703, 0.7258, 0.2111, 0.6709, 0.2111, 0.6597, 0.5777, 0.6597, 0.498, 0.6709, 0.5002, 0.6709, 0.58, 0.7258, 0.58, 0.7258, 0.5002, 0.737, 0.498, 0.737, 0.5777, 0.6709, 0.3964, 0.7258, 0.3964, 0.7258, 0.5002, 0.6709, 0.5002, 0.6162, 0.0, 0.6162, 0.0639, 0.4042, 0.0639, 0.3081, 0.0, 0.7805, 0.3536, 0.8179, 0.3536, 0.8179, 0.442, 0.7805, 0.442, 0.9276, 0.1523, 0.8903, 0.1523, 0.8903, 0.0639, 0.9276, 0.0639, 0.8179, 0.3536, 0.853, 0.3536, 0.853, 0.442, 0.8179, 0.442, 0.6162, 0.3661, 0.6597, 0.374, 0.6597, 0.4611, 0.6162, 0.4531, 0.853, 0.3536, 0.8788, 0.3536, 0.8788, 0.442, 0.853, 0.442, 0.8788, 0.3536, 0.8903, 0.3536, 0.8903, 0.442, 0.8788, 0.442, 1.0, 0.1523, 0.9885, 0.1523, 0.9885, 0.0639, 1.0, 0.0639, 0.9885, 0.1523, 0.9627, 0.1523, 0.9627, 0.0639, 0.9885, 0.0639, 0.737, 0.374, 0.7805, 0.3661, 0.7805, 0.4531, 0.737, 0.4611, 0.3081, 0.3536, 0.3081, 0.442, 0.09616, 0.442, 0.1923, 0.3536, 0.9627, 0.1523, 0.9276, 0.1523, 0.9276, 0.0639, 0.9627, 0.0639, 0.5187, 0.9015, 0.5269, 0.8654, 0.55, 0.8364, 0.5834, 0.8203, 0.6205, 0.8203, 0.6656, 0.8633, 0.9713, 0.8633, 0.9839, 0.8744, 0.9839, 0.9286, 0.9713, 0.9397, 0.6656, 0.9397, 0.6205, 0.9827, 0.5834, 0.9827, 0.55, 0.9667, 0.5269, 0.9377, 0.6656, 0.8633, 0.6205, 0.8203, 0.6271, 0.8039, 0.6722, 0.8469, 0.5177, 0.6828, 0.5259, 0.7189, 0.51, 0.7266, 0.5, 0.6828, 0.6205, 0.9827, 0.6656, 0.9397, 0.6722, 0.9561, 0.6271, 0.9992, 0.5259, 0.7189, 0.5491, 0.7479, 0.538, 0.7617, 0.51, 0.7266, 0.5834, 0.9827, 0.6205, 0.9827, 0.6271, 0.9992, 0.5795, 1.0, 0.5491, 0.7479, 0.5825, 0.764, 0.5785, 0.7813, 0.538, 0.7617, 0.55, 0.9667, 0.5834, 0.9827, 0.5795, 1.0, 0.539, 0.9805, 0.5825, 0.764, 0.6195, 0.764, 0.6261, 0.7804, 0.5785, 0.7813, 0.5269, 0.9377, 0.55, 0.9667, 0.539, 0.9805, 0.511, 0.9453, 0.6195, 0.764, 0.6646, 0.721, 0.6712, 0.7374, 0.6261, 0.7804, 0.9713, 0.8633, 0.6656, 0.8633, 0.6722, 0.8469, 0.9775, 0.8468, 0.5187, 0.9015, 0.5269, 0.9377, 0.511, 0.9453, 0.501, 0.9015, 0.9828, 0.6556, 0.9702, 0.6446, 0.9765, 0.628, 0.9989, 0.6483, 0.6656, 0.9397, 0.9713, 0.9397, 0.9775, 0.9563, 0.6722, 0.9561, 0.4145, 0.6645, 0.4145, 0.6923, 0.3713, 0.6923, 0.3713, 0.6645, 0.4145, 0.62, 0.4145, 0.6645, 0.3713, 0.6645, 0.3713, 0.62, 0.4701, 0.9183, 0.4701, 0.9588, 0.4268, 0.9588, 0.4268, 0.9183, 0.4145, 0.5753, 0.4145, 0.62, 0.3713, 0.62, 0.3713, 0.5753, 0.4701, 0.8733, 0.4701, 0.9183, 0.4268, 0.9183, 0.4268, 0.8733, 0.4145, 0.537, 0.4145, 0.5753, 0.3713, 0.5753, 0.3713, 0.537, 0.4701, 0.8328, 0.4701, 0.8733, 0.4268, 0.8733, 0.4268, 0.8328, 0.3713, 0.5372, 0.3686, 0.5642, 0.3254, 0.564, 0.3281, 0.537, 0.4701, 0.9588, 0.4701, 0.9868, 0.4268, 0.9868, 0.4268, 0.9588, 0.3701, 0.932, 0.3705, 0.9761, 0.3273, 0.9759, 0.3269, 0.9318, 0.3681, 0.5929, 0.3713, 0.8736, 0.3281, 0.8734, 0.3249, 0.5926, 0.3713, 0.8736, 0.3701, 0.932, 0.3269, 0.9318, 0.3281, 0.8734, 0.4145, 0.9795, 0.4145, 0.9937, 0.3713, 0.9937, 0.3713, 0.9795, 0.4145, 0.6923, 0.4145, 0.9795, 0.3713, 0.9795, 0.3713, 0.6923, 0.3686, 0.5642, 0.3681, 0.5929, 0.3249, 0.5926, 0.3254, 0.564, 0.9702, 0.721, 0.9828, 0.7099, 0.9989, 0.7172, 0.9765, 0.7375, 0.6205, 0.8203, 0.5834, 0.8203, 0.5795, 0.803, 0.6271, 0.8039, 0.9702, 0.6446, 0.6646, 0.6446, 0.6712, 0.6281, 0.9765, 0.628, 0.5834, 0.8203, 0.55, 0.8364, 0.539, 0.8225, 0.5795, 0.803, 0.6646, 0.721, 0.9702, 0.721, 0.9765, 0.7375, 0.6712, 0.7374, 0.55, 0.8364, 0.5269, 0.8654, 0.511, 0.8577, 0.539, 0.8225, 0.5259, 0.6466, 0.5177, 0.6828, 0.5, 0.6828, 0.51, 0.6389, 0.5269, 0.8654, 0.5187, 0.9015, 0.501, 0.9015, 0.511, 0.8577, 0.5491, 0.6176, 0.5259, 0.6466, 0.51, 0.6389, 0.538, 0.6038, 0.9713, 0.9397, 0.9839, 0.9286, 1.0, 0.9359, 0.9775, 0.9563, 0.5825, 0.6015, 0.5491, 0.6176, 0.538, 0.6038, 0.5785, 0.5843, 0.9839, 0.8744, 0.9713, 0.8633, 0.9775, 0.8468, 1.0, 0.8671, 0.6195, 0.6015, 0.5825, 0.6015, 0.5785, 0.5843, 0.6261, 0.5851, 0.9839, 0.9286, 0.9839, 0.8744, 1.0, 0.8671, 1.0, 0.9359, 0.6646, 0.6446, 0.6195, 0.6015, 0.6261, 0.5851, 0.6712, 0.6281])
me_cylinder_003.materials.append(mat_stock)
me_cylinder_003.use_remesh_fix_poles = True
me_cylinder_003.use_remesh_preserve_attributes = False
me_cylinder_003.use_mirror_vertex_groups = False
me_cylinder_003.update()
me_cube_005 = bpy.data.meshes.new('Cube.005')
me_cube_005.from_pydata([(-1.0, -6.2, -1.7), (-1.0, -6.2, 1.0), (-1.0, 4.8, -1.7), (-1.0, 4.8, 1.0), (1.0, -6.2, -1.7), (1.0, -6.2, 1.0), (1.0, 4.8, -1.7), (1.0, 4.8, 1.0), (-1.6, -6.2, -0.6333), (-1.6, -6.2, 0.03333), (-1.6, 4.8, 0.03333), (-1.6, 4.8, -0.6333), (1.6, 4.8, 0.03333), (1.6, 4.8, -0.6333), (1.6, -6.2, 0.03333), (1.6, -6.2, -0.6333), (-1.0, 2.6, -1.7), (-1.0, 0.4, -1.7), (-1.0, -1.8, -1.7), (-1.0, -4.0, -1.7), (-1.0, -4.0, 1.0), (-1.0, -1.8, 1.0), (-1.0, 0.4, 1.0), (-1.0, 2.6, 1.0), (1.0, -4.0, -1.7), (1.0, -1.8, -1.7), (1.0, 0.4, -1.7), (1.0, 2.6, -1.7), (1.0, 2.6, 1.0), (1.0, 0.4, 1.0), (1.0, -1.8, 1.0), (1.0, -4.0, 1.0), (1.6, 2.6, -0.6333), (1.6, 0.4, -0.6333), (1.6, -1.8, -0.6333), (1.6, -4.0, -0.6333), (1.6, 2.6, 0.03333), (1.6, 0.4, 0.03333), (1.6, -1.8, 0.03333), (1.6, -4.0, 0.03333), (-1.6, -4.0, -0.6333), (-1.6, -1.8, -0.6333), (-1.6, 0.4, -0.6333), (-1.6, 2.6, -0.6333), (-1.6, -4.0, 0.03333), (-1.6, -1.8, 0.03333), (-1.6, 0.4, 0.03333), (-1.6, 2.6, 0.03333), (1.0, -6.2, -2.033), (1.0, -5.2, -2.367), (1.0, 4.8, -2.867), (1.0, 4.8, -2.033), (-1.0, -6.2, -2.033), (-1.0, -5.2, -2.367), (-1.0, 4.8, -2.867), (-1.0, 4.8, -2.033), (-1.0, -4.0, -2.033), (-1.0, -4.0, -4.367), (-1.0, -1.8, -2.033), (-0.8277, -1.628, -3.867), (-1.0, 0.4, -2.033), (-0.8277, 0.02773, -4.167), (-1.0, 2.6, -2.033), (-1.0, 2.6, -3.367), (1.0, 2.6, -2.033), (1.0, 2.6, -3.367), (1.0, 0.4, -2.033), (0.8277, 0.02773, -4.167), (1.0, -1.8, -2.033), (0.8277, -1.628, -3.867), (1.0, -4.0, -2.033), (1.0, -4.0, -4.367), (1.0, -2.1, -3.867), (-1.0, -2.1, -3.867), (1.0, 0.7, -3.867), (-1.0, 0.7, -3.867), (1.0, 0.4, -5.367), (-1.0, 0.4, -5.367), (0.8277, 0.02773, -5.367), (-0.8277, 0.02773, -5.367), (1.0, 0.4, -5.467), (-1.0, 0.4, -5.467), (0.8277, 0.2277, -5.567), (-0.8277, 0.2277, -5.567), (0.8277, -3.172, -5.367), (-0.8277, -3.172, -5.367), (0.8277, -3.172, -5.567), (-0.8277, -3.172, -5.567)], [], [(47, 23, 3, 10), (10, 3, 7, 12), (39, 31, 5, 14), (14, 5, 1, 9), (31, 20, 1, 5), (4, 15, 8, 0), (15, 14, 9, 8), (24, 35, 15, 4), (35, 39, 14, 15), (2, 11, 13, 6), (11, 10, 12, 13), (16, 43, 11, 2), (43, 47, 10, 11), (8, 9, 44, 40), (40, 44, 45, 41), (41, 45, 46, 42), (42, 46, 47, 43), (0, 8, 40, 19), (19, 40, 41, 18), (18, 41, 42, 17), (17, 42, 43, 16), (13, 12, 36, 32), (32, 36, 37, 33), (33, 37, 38, 34), (34, 38, 39, 35), (6, 13, 32, 27), (27, 32, 33, 26), (26, 33, 34, 25), (25, 34, 35, 24), (7, 3, 23, 28), (28, 23, 22, 29), (29, 22, 21, 30), (30, 21, 20, 31), (65, 63, 54, 50), (59, 61, 67, 69), (12, 7, 28, 36), (36, 28, 29, 37), (37, 29, 30, 38), (38, 30, 31, 39), (9, 1, 20, 44), (44, 20, 21, 45), (45, 21, 22, 46), (46, 22, 23, 47), (25, 24, 70, 68), (68, 70, 71, 72), (26, 25, 68, 66), (66, 68, 72, 74), (27, 26, 66, 64), (64, 66, 74, 65), (6, 27, 64, 51), (51, 64, 65, 50), (17, 16, 62, 60), (60, 62, 63, 75), (18, 17, 60, 58), (58, 60, 75, 73), (19, 18, 58, 56), (56, 58, 73, 57), (0, 19, 56, 52), (52, 56, 57, 53), (16, 2, 55, 62), (62, 55, 54, 63), (2, 6, 51, 55), (55, 51, 50, 54), (4, 0, 52, 48), (48, 52, 53, 49), (24, 4, 48, 70), (70, 48, 49, 71), (59, 69, 72, 73), (67, 61, 79, 78), (69, 67, 74, 72), (61, 59, 73, 75), (76, 78, 82, 80), (75, 74, 76, 77), (74, 67, 78, 76), (61, 75, 77, 79), (82, 83, 81, 80), (77, 76, 80, 81), (79, 77, 81, 83), (79, 83, 87, 85), (84, 85, 87, 86), (83, 82, 86, 87), (78, 79, 85, 84), (82, 78, 84, 86), (75, 63, 65, 74), (73, 72, 71, 57), (57, 71, 49, 53)])
_uv = me_cube_005.uv_layers.new(name='UVMap')
_uv.uv.foreach_set('vector', [0.3673, 0.2895, 0.3678, 0.3167, 0.3067, 0.3167, 0.3062, 0.2895, 0.2512, 0.7135, 0.2346, 0.7403, 0.179, 0.7403, 0.1623, 0.7135, 0.0617, 0.2895, 0.06117, 0.3167, 5.293e-05, 0.3167, 0.0005918, 0.2895, 0.4234, 0.7243, 0.4501, 0.741, 0.4501, 0.7966, 0.4234, 0.8133, 0.7341, 0.7449, 0.7897, 0.7449, 0.7897, 0.806, 0.7341, 0.806, 0.3756, 0.741, 0.405, 0.7243, 0.405, 0.8133, 0.3756, 0.7966, 0.405, 0.7243, 0.4234, 0.7243, 0.4234, 0.8133, 0.405, 0.8133, 0.06112, 0.2417, 0.06169, 0.271, 0.0005798, 0.271, 5.722e-06, 0.2417, 0.06169, 0.271, 0.0617, 0.2895, 0.0005918, 0.2895, 0.0005798, 0.271, 0.2346, 0.6653, 0.2512, 0.695, 0.1623, 0.695, 0.179, 0.6653, 0.2512, 0.695, 0.2512, 0.7135, 0.1623, 0.7135, 0.1623, 0.695, 0.3679, 0.2417, 0.3673, 0.271, 0.3062, 0.271, 0.3067, 0.2417, 0.3673, 0.271, 0.3673, 0.2895, 0.3062, 0.2895, 0.3062, 0.271, 0.6117, 0.271, 0.6117, 0.2895, 0.5506, 0.2895, 0.5506, 0.271, 0.5506, 0.271, 0.5506, 0.2895, 0.4895, 0.2895, 0.4895, 0.271, 0.4895, 0.271, 0.4895, 0.2895, 0.4284, 0.2895, 0.4284, 0.271, 0.4284, 0.271, 0.4284, 0.2895, 0.3673, 0.2895, 0.3673, 0.271, 0.6123, 0.2417, 0.6117, 0.271, 0.5506, 0.271, 0.5512, 0.2417, 0.5512, 0.2417, 0.5506, 0.271, 0.4895, 0.271, 0.4901, 0.2417, 0.4901, 0.2417, 0.4895, 0.271, 0.4284, 0.271, 0.429, 0.2417, 0.429, 0.2417, 0.4284, 0.271, 0.3673, 0.271, 0.3679, 0.2417, 0.3061, 0.271, 0.3062, 0.2895, 0.245, 0.2895, 0.245, 0.271, 0.245, 0.271, 0.245, 0.2895, 0.1839, 0.2895, 0.1839, 0.271, 0.1839, 0.271, 0.1839, 0.2895, 0.1228, 0.2895, 0.1228, 0.271, 0.1228, 0.271, 0.1228, 0.2895, 0.0617, 0.2895, 0.06169, 0.271, 0.3056, 0.2417, 0.3061, 0.271, 0.245, 0.271, 0.2445, 0.2417, 0.2445, 0.2417, 0.245, 0.271, 0.1839, 0.271, 0.1833, 0.2417, 0.1833, 0.2417, 0.1839, 0.271, 0.1228, 0.271, 0.1222, 0.2417, 0.1222, 0.2417, 0.1228, 0.271, 0.06169, 0.271, 0.06112, 0.2417, 0.7341, 0.5003, 0.7897, 0.5003, 0.7897, 0.5614, 0.7341, 0.5614, 0.7341, 0.5614, 0.7897, 0.5614, 0.7897, 0.6226, 0.7341, 0.6226, 0.7341, 0.6226, 0.7897, 0.6226, 0.7897, 0.6837, 0.7341, 0.6837, 0.7341, 0.6837, 0.7897, 0.6837, 0.7897, 0.7449, 0.7341, 0.7449, 0.7897, 0.867, 0.7341, 0.867, 0.7341, 0.806, 0.7897, 0.806, 0.9614, 0.4341, 0.9614, 0.4802, 0.9154, 0.4802, 0.9154, 0.4341, 0.3062, 0.2895, 0.3056, 0.3167, 0.2445, 0.3167, 0.245, 0.2895, 0.245, 0.2895, 0.2445, 0.3167, 0.1834, 0.3167, 0.1839, 0.2895, 0.1839, 0.2895, 0.1834, 0.3167, 0.1223, 0.3167, 0.1228, 0.2895, 0.1228, 0.2895, 0.1223, 0.3167, 0.06117, 0.3167, 0.0617, 0.2895, 0.6117, 0.2895, 0.6123, 0.3167, 0.5511, 0.3167, 0.5506, 0.2895, 0.5506, 0.2895, 0.5511, 0.3167, 0.49, 0.3167, 0.4895, 0.2895, 0.4895, 0.2895, 0.49, 0.3167, 0.4289, 0.3167, 0.4284, 0.2895, 0.4284, 0.2895, 0.4289, 0.3167, 0.3678, 0.3167, 0.3673, 0.2895, 0.1222, 0.2417, 0.06112, 0.2417, 0.06111, 0.2324, 0.1222, 0.2324, 0.1222, 0.2324, 0.06111, 0.2324, 0.06107, 0.1676, 0.1139, 0.1815, 0.1833, 0.2417, 0.1222, 0.2417, 0.1222, 0.2324, 0.1833, 0.2324, 0.1833, 0.2324, 0.1222, 0.2324, 0.1139, 0.1815, 0.1916, 0.1815, 0.2445, 0.2417, 0.1833, 0.2417, 0.1833, 0.2324, 0.2445, 0.2324, 0.2445, 0.2324, 0.1833, 0.2324, 0.1916, 0.1815, 0.2444, 0.1954, 0.3056, 0.2417, 0.2445, 0.2417, 0.2445, 0.2324, 0.3056, 0.2324, 0.3056, 0.2324, 0.2445, 0.2324, 0.2444, 0.1954, 0.3055, 0.2093, 0.429, 0.2417, 0.3679, 0.2417, 0.3679, 0.2324, 0.429, 0.2324, 0.429, 0.2324, 0.3679, 0.2324, 0.3679, 0.1954, 0.4207, 0.1815, 0.4901, 0.2417, 0.429, 0.2417, 0.429, 0.2324, 0.4901, 0.2324, 0.4901, 0.2324, 0.429, 0.2324, 0.4207, 0.1815, 0.4984, 0.1815, 0.5512, 0.2417, 0.4901, 0.2417, 0.4901, 0.2324, 0.5512, 0.2324, 0.5512, 0.2324, 0.4901, 0.2324, 0.4984, 0.1815, 0.5512, 0.1676, 0.6123, 0.2417, 0.5512, 0.2417, 0.5512, 0.2324, 0.6123, 0.2324, 0.6123, 0.2324, 0.5512, 0.2324, 0.5512, 0.1676, 0.5845, 0.2232, 0.3679, 0.2417, 0.3067, 0.2417, 0.3067, 0.2324, 0.3679, 0.2324, 0.3679, 0.2324, 0.3067, 0.2324, 0.3068, 0.2093, 0.3679, 0.1954, 0.2346, 0.6653, 0.179, 0.6653, 0.179, 0.6561, 0.2346, 0.6561, 0.2346, 0.6561, 0.179, 0.6561, 0.179, 0.6329, 0.2346, 0.6329, 0.3756, 0.741, 0.3756, 0.7966, 0.3664, 0.7966, 0.3664, 0.741, 0.9544, 0.07585, 0.9544, 0.1314, 0.9266, 0.1314, 0.9266, 0.07585, 0.06112, 0.2417, 5.722e-06, 0.2417, 0.0, 0.2324, 0.06111, 0.2324, 0.06111, 0.2324, 0.0, 0.2324, 0.02777, 0.2232, 0.06107, 0.1676, 0.9614, 0.4341, 0.9154, 0.4341, 0.9106, 0.421, 0.9662, 0.421, 0.9189, 0.2709, 0.9189, 0.3169, 0.8858, 0.3169, 0.8858, 0.2709, 0.9154, 0.4341, 0.9154, 0.4802, 0.9106, 0.4988, 0.9106, 0.421, 0.9614, 0.4802, 0.9614, 0.4341, 0.9662, 0.421, 0.9662, 0.4988, 0.9248, 0.5363, 0.9287, 0.5461, 0.9215, 0.5429, 0.9222, 0.5373, 0.8598, 0.5084, 0.8598, 0.4528, 0.9013, 0.4528, 0.9013, 0.5084, 0.9607, 0.5135, 0.9598, 0.5341, 0.9287, 0.5461, 0.9248, 0.5363, 0.3607, 0.9043, 0.3616, 0.9249, 0.3257, 0.9021, 0.3296, 0.8923, 0.1115, 0.8211, 0.06544, 0.8211, 0.06065, 0.8164, 0.1162, 0.8164, 0.9013, 0.5084, 0.9013, 0.4528, 0.9041, 0.4528, 0.9041, 0.5084, 0.3296, 0.8923, 0.3257, 0.9021, 0.3231, 0.9011, 0.3224, 0.8955, 0.3296, 0.8923, 0.3224, 0.8955, 0.3564, 0.8074, 0.3616, 0.8094, 0.6062, 0.3627, 0.6062, 0.3167, 0.6117, 0.3167, 0.6117, 0.3627, 0.06544, 0.8211, 0.1115, 0.8211, 0.1115, 0.9156, 0.06544, 0.9156, 0.9263, 0.227, 0.9723, 0.227, 0.9723, 0.316, 0.9263, 0.316, 0.9215, 0.5429, 0.9287, 0.5461, 0.9607, 0.629, 0.9555, 0.631, 0.7341, 0.9197, 0.7341, 0.867, 0.7897, 0.867, 0.7897, 0.9197, 0.4984, 0.1815, 0.1139, 0.1815, 0.06107, 0.1676, 0.5512, 0.1676, 0.5512, 0.1676, 0.06107, 0.1676, 0.02777, 0.2232, 0.9266, 0.1314])
me_cube_005.materials.append(mat_body)
me_cube_005.use_remesh_fix_poles = True
me_cube_005.use_remesh_preserve_attributes = False
me_cube_005.use_mirror_vertex_groups = False
me_cube_005.update()
me_cylinder_004 = bpy.data.meshes.new('Cylinder.004')
me_cylinder_004.from_pydata([(-5.051e-08, 0.6695, 0.3), (0.0, 1.0, 1.0), (0.2905, 0.6032, 0.3), (0.4339, 0.901, 1.0), (0.5235, 0.4174, 0.3), (0.7818, 0.6235, 1.0), (0.6527, 0.149, 0.3), (0.9749, 0.2225, 1.0), (0.6527, -0.149, 0.3), (0.9749, -0.2225, 1.0), (0.5235, -0.4174, 0.3), (0.7818, -0.6235, 1.0), (0.2905, -0.6032, 0.3), (0.4339, -0.901, 1.0), (1.055e-07, -0.6695, 0.3), (1.51e-07, -1.0, 1.0), (-0.2905, -0.6032, 0.3), (-0.4339, -0.901, 1.0), (-0.5235, -0.4174, 0.3), (-0.7818, -0.6235, 1.0), (-0.6527, -0.149, 0.3), (-0.9749, -0.2225, 1.0), (-0.6527, 0.149, 0.3), (-0.9749, 0.2225, 1.0), (-0.5235, 0.4174, 0.3), (-0.7818, 0.6235, 1.0), (-0.2905, 0.6032, 0.3), (-0.4339, 0.901, 1.0), (0.0, 1.0, 0.3), (0.4339, 0.901, 0.3), (0.7818, 0.6235, 0.3), (0.9749, 0.2225, 0.3), (0.9749, -0.2225, 0.3), (0.7818, -0.6235, 0.3), (0.4339, -0.901, 0.3), (1.51e-07, -1.0, 0.3), (-0.4339, -0.901, 0.3), (-0.7818, -0.6235, 0.3), (-0.9749, -0.2225, 0.3), (-0.9749, 0.2225, 0.3), (-0.7818, 0.6235, 0.3), (-0.4339, 0.901, 0.3), (-4.527e-08, 0.6695, -0.7787), (0.2905, 0.6032, -0.7787), (0.5235, 0.4174, -0.7787), (0.6527, 0.149, -0.7787), (0.6527, -0.149, -0.7787), (0.5235, -0.4174, -0.7787), (0.2905, -0.6032, -0.7787), (1.108e-07, -0.6695, -0.7787), (-0.2905, -0.6032, -0.7787), (-0.5235, -0.4174, -0.7787), (-0.6527, -0.149, -0.7787), (-0.6527, 0.149, -0.7787), (-0.5235, 0.4174, -0.7787), (-0.2905, 0.6032, -0.7787), (0.4339, 0.901, 2.0), (0.0, 1.0, 2.0), (0.7818, 0.6235, 2.0), (0.9749, 0.2225, 2.0), (0.9749, -0.2225, 2.0), (0.7818, -0.6235, 2.0), (0.4339, -0.901, 2.0), (1.51e-07, -1.0, 2.0), (-0.4339, -0.901, 2.0), (-0.7818, -0.6235, 2.0), (-0.9749, -0.2225, 2.0), (-0.9749, 0.2225, 2.0), (-0.7818, 0.6235, 2.0), (-0.4339, 0.901, 2.0), (0.2394, 0.497, 3.0), (1.846e-08, 0.5517, 3.0), (0.4313, 0.344, 3.0), (0.5378, 0.1228, 3.0), (0.5378, -0.1228, 3.0), (0.4313, -0.344, 3.0), (0.2394, -0.497, 3.0), (1.018e-07, -0.5517, 3.0), (-0.2394, -0.497, 3.0), (-0.4313, -0.344, 3.0), (-0.5378, -0.1228, 3.0), (-0.5378, 0.1228, 3.0), (-0.4313, 0.344, 3.0), (-0.2394, 0.497, 3.0)], [], [(28, 1, 3, 29), (29, 3, 5, 30), (30, 5, 7, 31), (31, 7, 9, 32), (32, 9, 11, 33), (33, 11, 13, 34), (34, 13, 15, 35), (35, 15, 17, 36), (36, 17, 19, 37), (37, 19, 21, 38), (38, 21, 23, 39), (39, 23, 25, 40), (11, 9, 60, 61), (40, 25, 27, 41), (41, 27, 1, 28), (2, 4, 44, 43), (2, 0, 28, 29), (4, 2, 29, 30), (6, 4, 30, 31), (8, 6, 31, 32), (10, 8, 32, 33), (12, 10, 33, 34), (14, 12, 34, 35), (16, 14, 35, 36), (18, 16, 36, 37), (20, 18, 37, 38), (22, 20, 38, 39), (24, 22, 39, 40), (26, 24, 40, 41), (0, 26, 41, 28), (42, 43, 44, 45, 46, 47, 48, 49, 50, 51, 52, 53, 54, 55), (18, 20, 52, 51), (4, 6, 45, 44), (20, 22, 53, 52), (6, 8, 46, 45), (22, 24, 54, 53), (8, 10, 47, 46), (24, 26, 55, 54), (10, 12, 48, 47), (26, 0, 42, 55), (12, 14, 49, 48), (14, 16, 50, 49), (0, 2, 43, 42), (16, 18, 51, 50), (69, 68, 82, 83), (21, 19, 65, 66), (7, 5, 58, 59), (17, 15, 63, 64), (3, 1, 57, 56), (27, 25, 68, 69), (13, 11, 61, 62), (23, 21, 66, 67), (9, 7, 59, 60), (19, 17, 64, 65), (1, 27, 69, 57), (5, 3, 56, 58), (15, 13, 62, 63), (25, 23, 67, 68), (70, 71, 83, 82, 81, 80, 79, 78, 77, 76, 75, 74, 73, 72), (62, 61, 75, 76), (57, 69, 83, 71), (63, 62, 76, 77), (64, 63, 77, 78), (56, 57, 71, 70), (65, 64, 78, 79), (58, 56, 70, 72), (66, 65, 79, 80), (59, 58, 72, 73), (67, 66, 80, 81), (60, 59, 73, 74), (68, 67, 81, 82), (61, 60, 74, 75)])
_uv = me_cylinder_004.uv_layers.new(name='UVMap')
_uv.uv.foreach_set('vector', [0.9343, 0.07562, 0.9343, 0.05618, 0.9454, 0.05641, 0.9454, 0.07585, 0.9454, 0.07585, 0.9454, 0.05641, 0.9578, 0.05641, 0.9578, 0.07585, 0.9578, 0.07585, 0.9578, 0.05641, 0.9689, 0.05618, 0.9689, 0.07562, 0.4523, 0.9769, 0.4523, 0.9574, 0.46, 0.9579, 0.46, 0.9773, 0.46, 0.9773, 0.46, 0.9579, 0.4711, 0.9581, 0.4711, 0.9775, 0.4711, 0.9775, 0.4711, 0.9581, 0.4835, 0.9581, 0.4835, 0.9775, 0.4835, 0.9775, 0.4835, 0.9581, 0.4947, 0.9579, 0.4947, 0.9773, 0.401, 0.9051, 0.401, 0.9245, 0.3899, 0.9243, 0.3899, 0.9049, 0.3899, 0.9049, 0.3899, 0.9243, 0.3775, 0.9243, 0.3775, 0.9049, 0.3775, 0.9049, 0.3775, 0.9243, 0.3664, 0.9245, 0.3664, 0.9051, 0.9381, 0.9587, 0.9381, 0.9393, 0.9493, 0.9395, 0.9493, 0.9589, 0.9493, 0.9589, 0.9493, 0.9395, 0.9617, 0.9395, 0.9617, 0.9589, 0.4711, 0.9581, 0.46, 0.9579, 0.46, 0.9301, 0.4711, 0.9303, 0.9617, 0.9589, 0.9617, 0.9395, 0.9728, 0.9393, 0.9728, 0.9587, 0.9266, 0.07521, 0.9266, 0.05577, 0.9343, 0.05618, 0.9343, 0.07562, 0.04354, 0.9701, 0.03526, 0.9701, 0.03526, 0.9401, 0.04354, 0.9401, 0.2929, 0.9415, 0.2965, 0.9341, 0.3054, 0.9361, 0.3001, 0.9473, 0.2864, 0.9467, 0.2929, 0.9415, 0.3001, 0.9473, 0.2904, 0.955, 0.2783, 0.9485, 0.2864, 0.9467, 0.2904, 0.955, 0.2783, 0.9577, 0.2703, 0.9467, 0.2783, 0.9485, 0.2783, 0.9577, 0.2663, 0.955, 0.2638, 0.9415, 0.2703, 0.9467, 0.2663, 0.955, 0.2566, 0.9473, 0.2602, 0.9341, 0.2638, 0.9415, 0.2566, 0.9473, 0.2512, 0.9361, 0.2602, 0.9258, 0.2602, 0.9341, 0.2512, 0.9361, 0.2512, 0.9237, 0.2638, 0.9183, 0.2602, 0.9258, 0.2512, 0.9237, 0.2566, 0.9126, 0.2703, 0.9132, 0.2638, 0.9183, 0.2566, 0.9126, 0.2663, 0.9049, 0.2783, 0.9113, 0.2703, 0.9132, 0.2663, 0.9049, 0.2783, 0.9021, 0.2864, 0.9132, 0.2783, 0.9113, 0.2783, 0.9021, 0.2904, 0.9049, 0.2929, 0.9183, 0.2864, 0.9132, 0.2904, 0.9049, 0.3001, 0.9126, 0.2965, 0.9258, 0.2929, 0.9183, 0.3001, 0.9126, 0.3054, 0.9237, 0.2965, 0.9341, 0.2965, 0.9258, 0.3054, 0.9237, 0.3054, 0.9361, 0.9316, 0.758, 0.9251, 0.7528, 0.9215, 0.7454, 0.9215, 0.7371, 0.9251, 0.7296, 0.9316, 0.7245, 0.9396, 0.7226, 0.9477, 0.7245, 0.9542, 0.7296, 0.9578, 0.7371, 0.9578, 0.7454, 0.9542, 0.7528, 0.9477, 0.758, 0.9396, 0.7598, 0.4445, 0.905, 0.452, 0.9049, 0.452, 0.9348, 0.4445, 0.935, 0.03526, 0.9701, 0.02779, 0.9702, 0.02779, 0.9403, 0.03526, 0.9401, 0.5179, 0.9318, 0.5104, 0.9316, 0.5104, 0.9017, 0.5179, 0.9018, 0.1623, 0.9429, 0.1675, 0.9432, 0.1675, 0.9732, 0.1623, 0.9729, 0.5104, 0.9316, 0.5021, 0.9316, 0.5021, 0.9017, 0.5104, 0.9017, 0.1675, 0.9432, 0.1749, 0.9434, 0.1749, 0.9733, 0.1675, 0.9732, 0.5021, 0.9316, 0.4947, 0.9318, 0.4947, 0.9018, 0.5021, 0.9017, 0.1749, 0.9434, 0.1832, 0.9434, 0.1832, 0.9733, 0.1749, 0.9733, 0.05616, 0.9705, 0.051, 0.9702, 0.051, 0.9403, 0.05616, 0.9405, 0.1832, 0.9434, 0.1907, 0.9432, 0.1907, 0.9732, 0.1832, 0.9733, 0.4288, 0.9049, 0.4363, 0.905, 0.4363, 0.935, 0.4288, 0.9348, 0.051, 0.9702, 0.04354, 0.9701, 0.04354, 0.9401, 0.051, 0.9403, 0.4363, 0.905, 0.4445, 0.905, 0.4445, 0.935, 0.4363, 0.935, 0.9728, 0.9115, 0.9617, 0.9117, 0.9589, 0.8834, 0.965, 0.8833, 0.3664, 0.9245, 0.3775, 0.9243, 0.3775, 0.9521, 0.3664, 0.9523, 0.9689, 0.05618, 0.9578, 0.05641, 0.9578, 0.02865, 0.9689, 0.02842, 0.3899, 0.9243, 0.401, 0.9245, 0.401, 0.9523, 0.3899, 0.9521, 0.9454, 0.05641, 0.9343, 0.05618, 0.9343, 0.02842, 0.9454, 0.02865, 0.9728, 0.9393, 0.9617, 0.9395, 0.9617, 0.9117, 0.9728, 0.9115, 0.4835, 0.9581, 0.4711, 0.9581, 0.4711, 0.9303, 0.4835, 0.9303, 0.9493, 0.9395, 0.9381, 0.9393, 0.9381, 0.9115, 0.9493, 0.9117, 0.46, 0.9579, 0.4523, 0.9574, 0.4523, 0.9297, 0.46, 0.9301, 0.3775, 0.9243, 0.3899, 0.9243, 0.3899, 0.9521, 0.3775, 0.9521, 0.9343, 0.05618, 0.9266, 0.05577, 0.9266, 0.028, 0.9343, 0.02842, 0.9578, 0.05641, 0.9454, 0.05641, 0.9454, 0.02865, 0.9578, 0.02865, 0.4947, 0.9579, 0.4835, 0.9581, 0.4835, 0.9303, 0.4947, 0.9301, 0.9617, 0.9395, 0.9493, 0.9395, 0.9493, 0.9117, 0.9617, 0.9117, 0.2217, 0.8469, 0.2284, 0.8453, 0.235, 0.8469, 0.2404, 0.8511, 0.2433, 0.8573, 0.2433, 0.8641, 0.2404, 0.8702, 0.235, 0.8745, 0.2284, 0.876, 0.2217, 0.8745, 0.2164, 0.8702, 0.2134, 0.8641, 0.2134, 0.8573, 0.2164, 0.8511, 0.4835, 0.9303, 0.4711, 0.9303, 0.4739, 0.902, 0.4807, 0.902, 0.9343, 0.02842, 0.9266, 0.028, 0.9378, 0.0, 0.942, 0.0002291, 0.4947, 0.9301, 0.4835, 0.9303, 0.4807, 0.902, 0.4869, 0.9019, 0.3899, 0.9521, 0.401, 0.9523, 0.3932, 0.9805, 0.3871, 0.9804, 0.9454, 0.02865, 0.9343, 0.02842, 0.942, 0.0002291, 0.9482, 0.0003562, 0.3775, 0.9521, 0.3899, 0.9521, 0.3871, 0.9804, 0.3803, 0.9804, 0.9578, 0.02865, 0.9454, 0.02865, 0.9482, 0.0003562, 0.955, 0.0003562, 0.3664, 0.9523, 0.3775, 0.9521, 0.3803, 0.9804, 0.3741, 0.9805, 0.9689, 0.02842, 0.9578, 0.02865, 0.955, 0.0003562, 0.9612, 0.0002291, 0.9493, 0.9117, 0.9381, 0.9115, 0.9459, 0.8833, 0.9521, 0.8834, 0.46, 0.9301, 0.4523, 0.9297, 0.4635, 0.9017, 0.4678, 0.9019, 0.9617, 0.9117, 0.9493, 0.9117, 0.9521, 0.8834, 0.9589, 0.8834, 0.4711, 0.9303, 0.46, 0.9301, 0.4678, 0.9019, 0.4739, 0.902])
me_cylinder_004.materials.append(mat_darkest)
me_cylinder_004.use_remesh_fix_poles = True
me_cylinder_004.use_remesh_preserve_attributes = False
me_cylinder_004.use_mirror_vertex_groups = False
me_cylinder_004.update()
me_sphere_001 = bpy.data.meshes.new('Sphere.001')
me_sphere_001.from_pydata([(0.0, -3.258e-07, -1.0), (-2.822e-07, -4.888e-07, 1.0), (-0.194, -0.02039, 0.9808), (-0.3806, -0.04, 0.9239), (-0.5525, -0.05807, 0.8315), (-0.7032, -0.07391, 0.7071), (-0.8269, -0.08691, 0.5556), (-0.9188, -0.09657, 0.3827), (-0.9754, -0.1025, 0.1951), (-0.9945, -0.1045, 7.55e-08), (-0.9754, -0.1025, -0.1951), (-0.9188, -0.09657, -0.3827), (-0.8269, -0.08691, -0.5556), (-0.7032, -0.07391, -0.7071), (-0.5525, -0.05807, -0.8315), (-0.3806, -0.04, -0.9239), (-0.194, -0.02039, -0.9808), (-0.194, 0.02039, 0.9808), (-0.3806, 0.04, 0.9239), (-0.5525, 0.05807, 0.8315), (-0.7032, 0.07391, 0.7071), (-0.8269, 0.08691, 0.5556), (-0.9188, 0.09657, 0.3827), (-0.9754, 0.1025, 0.1951), (-0.9945, 0.1045, 7.55e-08), (-0.9754, 0.1025, -0.1951), (-0.9188, 0.09657, -0.3827), (-0.8269, 0.08691, -0.5556), (-0.7032, 0.07391, -0.7071), (-0.5525, 0.05807, -0.8315), (-0.3806, 0.04, -0.9239), (-0.194, 0.02039, -0.9808), (-0.06667, -3.342e-07, -1.0), (-0.06667, -4.971e-07, 1.0), (-0.2607, 0.02039, -0.9808), (-0.4473, 0.04, -0.9239), (-0.6192, 0.05807, -0.8315), (-0.7699, 0.07391, -0.7071), (-0.8936, 0.08691, -0.5556), (-0.9855, 0.09657, -0.3827), (-1.042, 0.1025, -0.1951), (-1.061, 0.1045, 7.589e-08), (-1.042, 0.1025, 0.1951), (-0.9855, 0.09657, 0.3827), (-0.8936, 0.08691, 0.5556), (-0.7699, 0.07391, 0.7071), (-0.6192, 0.05807, 0.8315), (-0.4473, 0.04, 0.9239), (-0.2607, 0.02039, 0.9808), (-0.2607, -0.02039, -0.9808), (-0.4473, -0.04, -0.9239), (-0.6192, -0.05807, -0.8315), (-0.7699, -0.07391, -0.7071), (-0.8936, -0.08691, -0.5556), (-0.9855, -0.09657, -0.3827), (-1.042, -0.1025, -0.1951), (-1.061, -0.1045, 7.589e-08), (-1.042, -0.1025, 0.1951), (-0.9855, -0.09657, 0.3827), (-0.8936, -0.08691, 0.5556), (-0.7699, -0.07391, 0.7071), (-0.6192, -0.05807, 0.8315), (-0.4473, -0.04, 0.9239), (-0.2607, -0.02039, 0.9808)], [], [(10, 25, 24, 9), (3, 18, 17, 2), (11, 26, 25, 10), (4, 19, 18, 3), (12, 27, 26, 11), (5, 20, 19, 4), (13, 28, 27, 12), (6, 21, 20, 5), (14, 29, 28, 13), (7, 22, 21, 6), (15, 30, 29, 14), (8, 23, 22, 7), (16, 31, 30, 15), (9, 24, 23, 8), (2, 17, 1), (0, 31, 16), (27, 28, 37, 38), (15, 14, 51, 50), (2, 1, 33, 63), (26, 27, 38, 39), (14, 13, 52, 51), (25, 26, 39, 40), (13, 12, 53, 52), (24, 25, 40, 41), (12, 11, 54, 53), (23, 24, 41, 42), (11, 10, 55, 54), (22, 23, 42, 43), (10, 9, 56, 55), (21, 22, 43, 44), (9, 8, 57, 56), (20, 21, 44, 45), (8, 7, 58, 57), (19, 20, 45, 46), (7, 6, 59, 58), (18, 19, 46, 47), (6, 5, 60, 59), (17, 18, 47, 48), (5, 4, 61, 60), (30, 31, 34, 35), (31, 0, 32, 34), (4, 3, 62, 61), (29, 30, 35, 36), (1, 17, 48, 33), (3, 2, 63, 62), (28, 29, 36, 37), (16, 15, 50, 49), (0, 16, 49, 32), (32, 49, 34), (63, 33, 48), (56, 57, 42, 41), (49, 50, 35, 34), (57, 58, 43, 42), (50, 51, 36, 35), (58, 59, 44, 43), (51, 52, 37, 36), (59, 60, 45, 44), (52, 53, 38, 37), (60, 61, 46, 45), (53, 54, 39, 38), (61, 62, 47, 46), (54, 55, 40, 39), (62, 63, 48, 47), (55, 56, 41, 40)])
_uv = me_sphere_001.uv_layers.new(name='UVMap')
_uv.uv.foreach_set('vector', [0.6119, 0.4299, 0.6062, 0.4299, 0.6062, 0.4245, 0.612, 0.4245, 0.6093, 0.6483, 0.6071, 0.6483, 0.6076, 0.6429, 0.6088, 0.6429, 0.6117, 0.4353, 0.6064, 0.4353, 0.6062, 0.4299, 0.6119, 0.4299, 0.6098, 0.6533, 0.6066, 0.6533, 0.6071, 0.6483, 0.6093, 0.6483, 0.6115, 0.4403, 0.6066, 0.4403, 0.6064, 0.4353, 0.6117, 0.4353, 0.6103, 0.6578, 0.6062, 0.6578, 0.6066, 0.6533, 0.6098, 0.6533, 0.6111, 0.4448, 0.607, 0.4448, 0.6066, 0.4403, 0.6115, 0.4403, 0.6115, 0.4096, 0.6066, 0.4096, 0.607, 0.4057, 0.6111, 0.4057, 0.6107, 0.4487, 0.6074, 0.4487, 0.607, 0.4448, 0.6111, 0.4448, 0.6117, 0.4141, 0.6064, 0.4141, 0.6066, 0.4096, 0.6115, 0.4096, 0.6071, 0.6846, 0.6094, 0.6848, 0.6094, 0.6894, 0.6062, 0.689, 0.6119, 0.4191, 0.6062, 0.4191, 0.6064, 0.4141, 0.6117, 0.4141, 0.6082, 0.6797, 0.6094, 0.6798, 0.6094, 0.6848, 0.6071, 0.6846, 0.612, 0.4245, 0.6062, 0.4245, 0.6062, 0.4191, 0.6119, 0.4191, 0.6088, 0.6429, 0.6076, 0.6429, 0.6082, 0.6375, 0.6094, 0.6744, 0.6094, 0.6798, 0.6082, 0.6797, 0.8521, 0.9281, 0.8555, 0.9323, 0.8537, 0.9323, 0.8502, 0.9281, 0.8645, 0.8325, 0.8597, 0.835, 0.8579, 0.835, 0.8626, 0.8325, 0.6076, 0.5097, 0.6082, 0.5043, 0.6082, 0.5061, 0.6076, 0.5115, 0.8495, 0.9233, 0.8521, 0.9281, 0.8502, 0.9281, 0.8477, 0.9233, 0.8597, 0.835, 0.8555, 0.8385, 0.8537, 0.8385, 0.8579, 0.835, 0.848, 0.9181, 0.8495, 0.9233, 0.8477, 0.9233, 0.8461, 0.9181, 0.8555, 0.8385, 0.8521, 0.8427, 0.8502, 0.8427, 0.8537, 0.8385, 0.8474, 0.9127, 0.848, 0.9181, 0.8461, 0.9181, 0.8456, 0.9127, 0.8521, 0.8427, 0.8495, 0.8475, 0.8477, 0.8475, 0.8502, 0.8427, 0.848, 0.9072, 0.8474, 0.9127, 0.8456, 0.9127, 0.8461, 0.9072, 0.8495, 0.8475, 0.848, 0.8527, 0.8461, 0.8527, 0.8477, 0.8475, 0.8495, 0.902, 0.848, 0.9072, 0.8461, 0.9072, 0.8477, 0.902, 0.848, 0.8527, 0.8474, 0.8581, 0.8456, 0.8581, 0.8461, 0.8527, 0.8521, 0.8972, 0.8495, 0.902, 0.8477, 0.902, 0.8502, 0.8972, 0.8474, 0.8581, 0.848, 0.8636, 0.8461, 0.8636, 0.8456, 0.8581, 0.8555, 0.893, 0.8521, 0.8972, 0.8502, 0.8972, 0.8537, 0.893, 0.848, 0.8636, 0.8495, 0.8688, 0.8477, 0.8688, 0.8461, 0.8636, 0.8597, 0.8895, 0.8555, 0.893, 0.8537, 0.893, 0.8579, 0.8895, 0.8495, 0.8688, 0.8521, 0.8736, 0.8502, 0.8736, 0.8477, 0.8688, 0.8645, 0.887, 0.8597, 0.8895, 0.8579, 0.8895, 0.8626, 0.887, 0.8521, 0.8736, 0.8555, 0.8778, 0.8537, 0.8778, 0.8502, 0.8736, 0.8697, 0.8854, 0.8645, 0.887, 0.8626, 0.887, 0.8678, 0.8854, 0.8555, 0.8778, 0.8597, 0.8812, 0.8579, 0.8812, 0.8537, 0.8778, 0.8645, 0.9383, 0.8697, 0.9399, 0.8678, 0.9399, 0.8626, 0.9383, 0.6072, 0.6631, 0.6078, 0.6578, 0.6078, 0.6596, 0.6072, 0.6649, 0.8597, 0.8812, 0.8645, 0.8838, 0.8626, 0.8838, 0.8579, 0.8812, 0.8597, 0.9358, 0.8645, 0.9383, 0.8626, 0.9383, 0.8579, 0.9358, 0.6082, 0.5043, 0.6088, 0.5097, 0.6088, 0.5115, 0.6082, 0.5061, 0.8645, 0.8838, 0.8697, 0.8854, 0.8678, 0.8854, 0.8626, 0.8838, 0.8555, 0.9323, 0.8597, 0.9358, 0.8579, 0.9358, 0.8537, 0.9323, 0.8697, 0.8309, 0.8645, 0.8325, 0.8626, 0.8325, 0.8678, 0.8309, 0.6078, 0.6578, 0.6083, 0.6631, 0.6083, 0.6649, 0.6078, 0.6596, 0.6078, 0.6596, 0.6083, 0.6649, 0.6072, 0.6649, 0.6076, 0.5115, 0.6082, 0.5061, 0.6088, 0.5115, 0.6062, 0.3815, 0.6062, 0.3762, 0.6119, 0.3762, 0.612, 0.3815, 0.6083, 0.6649, 0.6089, 0.6699, 0.6067, 0.6699, 0.6072, 0.6649, 0.6062, 0.3762, 0.6064, 0.3711, 0.6117, 0.3711, 0.6119, 0.3762, 0.6089, 0.6699, 0.6094, 0.6744, 0.6062, 0.6744, 0.6067, 0.6699, 0.6064, 0.3711, 0.6066, 0.3666, 0.6115, 0.3666, 0.6117, 0.3711, 0.6074, 0.4057, 0.607, 0.4019, 0.6111, 0.4019, 0.6107, 0.4057, 0.6066, 0.3666, 0.607, 0.3627, 0.6111, 0.3627, 0.6115, 0.3666, 0.607, 0.4019, 0.6066, 0.3973, 0.6115, 0.3973, 0.6111, 0.4019, 0.6062, 0.5264, 0.6066, 0.5218, 0.6098, 0.5218, 0.6103, 0.5264, 0.6066, 0.3973, 0.6064, 0.3923, 0.6117, 0.3923, 0.6115, 0.3973, 0.6066, 0.5218, 0.6071, 0.5168, 0.6093, 0.5168, 0.6098, 0.5218, 0.6064, 0.3923, 0.6062, 0.387, 0.6119, 0.387, 0.6117, 0.3923, 0.6071, 0.5168, 0.6076, 0.5115, 0.6088, 0.5115, 0.6093, 0.5168, 0.6062, 0.387, 0.6062, 0.3815, 0.612, 0.3815, 0.6119, 0.387])
me_sphere_001.materials.append(mat_darkest)
me_sphere_001.use_remesh_fix_poles = True
me_sphere_001.use_remesh_preserve_attributes = False
me_sphere_001.use_mirror_vertex_groups = False
me_sphere_001.update()
me_cylinder = bpy.data.meshes.new('Cylinder')
me_cylinder.from_pydata([(0.0, 1.0, -18.45), (0.0, 1.0, 1.0), (0.7071, 0.7071, -18.45), (0.7071, 0.7071, 1.0), (1.0, -4.371e-08, -18.45), (1.0, -4.371e-08, 1.0), (0.7071, -0.7071, -18.45), (0.7071, -0.7071, 1.0), (-8.742e-08, -1.0, -18.45), (-8.742e-08, -1.0, 1.0), (-0.7071, -0.7071, -18.45), (-0.7071, -0.7071, 1.0), (-1.0, 1.192e-08, -18.45), (-1.0, 1.192e-08, 1.0), (-0.7071, 0.7071, -18.45), (-0.7071, 0.7071, 1.0), (-1.748e-08, 1.297, -18.45), (0.917, 0.917, -18.45), (1.297, -7.339e-07, -18.45), (0.917, -0.917, -18.45), (-1.309e-07, -1.297, -18.45), (-0.917, -0.917, -18.45), (-1.297, -6.618e-07, -18.45), (-0.917, 0.917, -18.45), (1.304e-06, 1.297, -21.75), (0.917, 0.917, -21.75), (1.297, -7.339e-07, -21.75), (0.917, -0.917, -21.75), (1.191e-06, -1.297, -21.75), (-0.917, -0.917, -21.75), (-1.297, -6.618e-07, -21.75), (-0.917, 0.917, -21.75), (0.0, 1.0, 0.02207), (0.7071, 0.7071, 0.02207), (1.0, -4.371e-08, 0.02207), (0.7071, -0.7071, 0.02207), (-8.742e-08, -1.0, 0.02207), (-0.7071, -0.7071, 0.02207), (-1.0, 1.192e-08, 0.02207), (-0.7071, 0.7071, 0.02207), (1.201, 1.201, 1.0), (-4.304e-08, 1.699, 1.0), (-4.304e-08, 1.699, 0.02207), (1.699, -7.241e-08, 1.0), (1.201, -1.201, 1.0), (-8.742e-08, -1.699, 1.0), (-1.201, -1.201, 1.0), (-1.699, -1.677e-08, 1.0), (-1.201, 1.201, 1.0), (1.201, 1.201, 0.02207), (1.699, -7.241e-08, 0.02207), (1.201, -1.201, 0.02207), (-8.742e-08, -1.699, 0.02207), (-1.201, -1.201, 0.02207), (-1.699, -1.677e-08, 0.02207), (-1.201, 1.201, 0.02207)], [], [(39, 38, 54, 55), (13, 15, 48, 47), (3, 5, 43, 40), (32, 39, 55, 42), (33, 32, 42, 49), (7, 9, 45, 44), (3, 1, 15, 13, 11, 9, 7, 5), (34, 33, 49, 50), (35, 34, 50, 51), (14, 0, 16, 23), (22, 23, 31, 30), (0, 2, 17, 16), (4, 6, 19, 18), (10, 12, 22, 21), (6, 8, 20, 19), (12, 14, 23, 22), (2, 4, 18, 17), (8, 10, 21, 20), (24, 25, 26, 27, 28, 29, 30, 31), (20, 21, 29, 28), (18, 19, 27, 26), (16, 17, 25, 24), (23, 16, 24, 31), (21, 22, 30, 29), (19, 20, 28, 27), (17, 18, 26, 25), (14, 39, 32, 0), (12, 38, 39, 14), (10, 37, 38, 12), (8, 36, 37, 10), (6, 35, 36, 8), (4, 34, 35, 6), (2, 33, 34, 4), (0, 32, 33, 2), (42, 41, 40, 49), (49, 40, 43, 50), (50, 43, 44, 51), (51, 44, 45, 52), (52, 45, 46, 53), (53, 46, 47, 54), (54, 47, 48, 55), (55, 48, 41, 42), (9, 11, 46, 45), (38, 37, 53, 54), (37, 36, 52, 53), (5, 7, 44, 43), (15, 1, 41, 48), (1, 3, 40, 41), (36, 35, 51, 52), (11, 13, 47, 46)])
_uv = me_cylinder.uv_layers.new(name='UVMap')
_uv.uv.foreach_set('vector', [0.3055, 0.7022, 0.3205, 0.6872, 0.3385, 0.6946, 0.3129, 0.7201, 0.3055, 0.7894, 0.3205, 0.7744, 0.3385, 0.7818, 0.3129, 0.8074, 0.3055, 0.7381, 0.2842, 0.7381, 0.2768, 0.7201, 0.3129, 0.7201, 0.2842, 0.7022, 0.3055, 0.7022, 0.3129, 0.7201, 0.2768, 0.7201, 0.2692, 0.6872, 0.2842, 0.7022, 0.2768, 0.7201, 0.2512, 0.6946, 0.2692, 0.7531, 0.2692, 0.7744, 0.2512, 0.7818, 0.2512, 0.7457, 0.3055, 0.7381, 0.3205, 0.7531, 0.3205, 0.7744, 0.3055, 0.7894, 0.2842, 0.7894, 0.2692, 0.7744, 0.2692, 0.7531, 0.2842, 0.7381, 0.2692, 0.6659, 0.2692, 0.6872, 0.2512, 0.6946, 0.2512, 0.6584, 0.2842, 0.6508, 0.2692, 0.6659, 0.2512, 0.6584, 0.2768, 0.6329, 0.1699, 0.899, 0.1699, 0.9203, 0.1623, 0.9234, 0.1623, 0.8958, 0.433, 0.9049, 0.4134, 0.9049, 0.4134, 0.8133, 0.433, 0.8133, 0.1699, 0.9203, 0.185, 0.9353, 0.1818, 0.9429, 0.1623, 0.9234, 0.2062, 0.9353, 0.2213, 0.9203, 0.2289, 0.9234, 0.2094, 0.9429, 0.2062, 0.884, 0.185, 0.884, 0.1818, 0.8763, 0.2094, 0.8763, 0.2213, 0.9203, 0.2213, 0.899, 0.2289, 0.8958, 0.2289, 0.9234, 0.185, 0.884, 0.1699, 0.899, 0.1623, 0.8958, 0.1818, 0.8763, 0.185, 0.9353, 0.2062, 0.9353, 0.2094, 0.9429, 0.1818, 0.9429, 0.2213, 0.899, 0.2062, 0.884, 0.2094, 0.8763, 0.2289, 0.8958, 0.8715, 0.9028, 0.891, 0.8833, 0.9186, 0.8833, 0.9381, 0.9028, 0.9381, 0.9304, 0.9186, 0.9499, 0.891, 0.9499, 0.8715, 0.9304, 0.9686, 0.7226, 0.9491, 0.7226, 0.9491, 0.631, 0.9686, 0.631, 0.9734, 0.227, 0.9539, 0.227, 0.9539, 0.1354, 0.9734, 0.1354, 0.3859, 0.9049, 0.3664, 0.9049, 0.3664, 0.8133, 0.3859, 0.8133, 0.4134, 0.9049, 0.3859, 0.9049, 0.3859, 0.8133, 0.4134, 0.8133, 0.9491, 0.7226, 0.9215, 0.7226, 0.9215, 0.631, 0.9491, 0.631, 0.9539, 0.227, 0.9263, 0.227, 0.9263, 0.1354, 0.9539, 0.1354, 0.9842, 0.4089, 0.9567, 0.4089, 0.9567, 0.3173, 0.9842, 0.3173, 0.5548, 0.3167, 0.5548, 0.8302, 0.5335, 0.8302, 0.5335, 0.3167, 0.5698, 0.3167, 0.5698, 0.8302, 0.5548, 0.8302, 0.5548, 0.3167, 0.5911, 0.3167, 0.5911, 0.8302, 0.5698, 0.8302, 0.5698, 0.3167, 0.6062, 0.3167, 0.6062, 0.8302, 0.5911, 0.8302, 0.5911, 0.3167, 0.8173, 0.5135, 0.8173, 1.863e-09, 0.8386, 0.0, 0.8386, 0.5135, 0.8022, 0.5135, 0.8022, 0.0, 0.8173, 1.863e-09, 0.8173, 0.5135, 0.8598, 0.0, 0.8598, 0.5135, 0.8386, 0.5135, 0.8386, 0.0, 0.5335, 0.3167, 0.5335, 0.8302, 0.5185, 0.8302, 0.5185, 0.3167, 0.3385, 0.744, 0.3657, 0.744, 0.3657, 0.7696, 0.3385, 0.7696, 0.3385, 0.7696, 0.3657, 0.7696, 0.3657, 0.8057, 0.3385, 0.8057, 0.1156, 0.9773, 0.08844, 0.9773, 0.08844, 0.9517, 0.1156, 0.9517, 0.1156, 0.9517, 0.08844, 0.9517, 0.08844, 0.9156, 0.1156, 0.9156, 0.7619, 0.9197, 0.7891, 0.9197, 0.7891, 0.9453, 0.7619, 0.9453, 0.7619, 0.9453, 0.7891, 0.9453, 0.7891, 0.9814, 0.7619, 0.9814, 0.6785, 0.9201, 0.7057, 0.9201, 0.7057, 0.9456, 0.6785, 0.9456, 0.6785, 0.9456, 0.7057, 0.9456, 0.7057, 0.9818, 0.6785, 0.9818, 0.2692, 0.7744, 0.2842, 0.7894, 0.2768, 0.8074, 0.2512, 0.7818, 0.3205, 0.6872, 0.3205, 0.6659, 0.3385, 0.6584, 0.3385, 0.6946, 0.3205, 0.6659, 0.3055, 0.6508, 0.3129, 0.6329, 0.3385, 0.6584, 0.2842, 0.7381, 0.2692, 0.7531, 0.2512, 0.7457, 0.2768, 0.7201, 0.3205, 0.7744, 0.3205, 0.7531, 0.3385, 0.7457, 0.3385, 0.7818, 0.3205, 0.7531, 0.3055, 0.7381, 0.3129, 0.7201, 0.3385, 0.7457, 0.3055, 0.6508, 0.2842, 0.6508, 0.2768, 0.6329, 0.3129, 0.6329, 0.2842, 0.7894, 0.3055, 0.7894, 0.3129, 0.8074, 0.2768, 0.8074])
me_cylinder.materials.append(mat_decal)
me_cylinder.use_remesh_fix_poles = True
me_cylinder.use_remesh_preserve_attributes = False
me_cylinder.update()
me_cube_001 = bpy.data.meshes.new('Cube.001')
me_cube_001.from_pydata([(1.28, -5.618, -9.795), (-1.28, -4.2, -5.0), (1.28, -4.2, -5.0), (-1.28, -5.618, -9.795), (1.0, -5.2, -2.367), (-1.0, -5.2, -2.367), (-1.0, -4.0, -4.367), (1.0, -4.0, -4.367), (-1.28, -5.335, -8.836), (-1.28, -5.051, -7.877), (-1.28, -4.767, -6.918), (-1.28, -4.484, -5.959), (1.28, -4.484, -5.959), (1.28, -4.767, -6.918), (1.28, -5.051, -7.877), (1.28, -5.335, -8.836), (1.0, -2.1, -3.867), (-1.0, -2.1, -3.867), (0.5354, -3.218, -10.49), (0.9081, -3.546, -10.4), (-0.9081, -3.546, -10.4), (-0.5354, -3.218, -10.49), (-0.5354, -2.286, -5.582), (-0.9237, -2.616, -5.481), (-0.8766, -2.252, -5.271), (0.9237, -2.616, -5.481), (0.5354, -2.286, -5.582), (0.8766, -2.252, -5.271), (-0.9224, -3.745, -9.319), (-0.5354, -3.421, -9.418), (-0.9086, -2.981, -8.48), (-0.5354, -2.651, -8.577), (-0.923, -3.181, -7.4), (-0.5354, -2.853, -7.5), (-0.5354, -2.084, -6.659), (-0.9092, -2.417, -6.562), (0.5354, -3.421, -9.418), (0.9224, -3.745, -9.319), (0.5354, -2.651, -8.577), (0.9086, -2.981, -8.48), (0.5354, -2.853, -7.5), (0.923, -3.181, -7.4), (0.9092, -2.417, -6.562), (0.5354, -2.084, -6.659), (-1.019, -4.757, -4.833), (-0.303, -5.2, -4.7), (-1.091, -5.2, -4.194), (0.303, -5.2, -4.7), (1.019, -4.757, -4.833), (1.091, -5.2, -4.194), (-0.303, -6.618, -9.495), (-1.019, -6.175, -9.628), (1.019, -6.175, -9.628), (0.303, -6.618, -9.495), (0.303, -5.484, -5.659), (1.019, -5.04, -5.792), (0.303, -5.767, -6.618), (1.019, -5.324, -6.751), (0.303, -6.051, -7.577), (1.019, -5.608, -7.71), (1.019, -5.891, -8.669), (0.303, -6.335, -8.536), (-0.303, -6.335, -8.536), (-1.019, -5.891, -8.669), (-0.303, -6.051, -7.577), (-1.019, -5.608, -7.71), (-0.303, -5.767, -6.618), (-1.019, -5.324, -6.751), (-1.019, -5.04, -5.792), (-0.303, -5.484, -5.659)], [], [(3, 0, 52, 53, 50, 51), (8, 28, 20, 3), (5, 6, 1, 44, 46), (31, 38, 36, 29), (15, 60, 52, 0), (47, 45, 69, 54), (16, 7, 2, 25, 27), (37, 15, 0, 19), (54, 69, 66, 56), (61, 62, 50, 53), (1, 23, 35, 11), (63, 8, 3, 51), (29, 36, 18, 21), (22, 26, 43, 34), (25, 2, 12, 42), (42, 12, 13, 41), (41, 13, 14, 39), (22, 24, 17, 16, 27, 26), (39, 14, 15, 37), (34, 43, 40, 33), (33, 40, 38, 31), (4, 5, 46, 45, 47, 49), (68, 11, 10, 67), (67, 10, 9, 65), (7, 4, 49, 48, 2), (56, 66, 64, 58), (58, 64, 62, 61), (65, 9, 8, 63), (2, 48, 55, 12), (12, 55, 57, 13), (13, 57, 59, 14), (14, 59, 60, 15), (6, 17, 24, 23, 1), (11, 35, 32, 10), (10, 32, 30, 9), (9, 30, 28, 8), (22, 23, 24), (25, 26, 27), (35, 23, 22, 34), (43, 26, 25, 42), (20, 28, 29, 21), (28, 30, 31, 29), (30, 32, 33, 31), (32, 35, 34, 33), (18, 36, 37, 19), (36, 38, 39, 37), (38, 40, 41, 39), (40, 43, 42, 41), (20, 21, 18, 19, 0, 3), (44, 45, 46), (47, 48, 49), (47, 54, 55, 48), (61, 53, 52, 60), (69, 45, 44, 68), (54, 56, 57, 55), (56, 58, 59, 57), (58, 61, 60, 59), (50, 62, 63, 51), (62, 64, 65, 63), (64, 66, 67, 65), (66, 69, 68, 67), (44, 1, 11, 68)])
_uv = me_cube_001.uv_layers.new(name='UVMap')
_uv.uv.foreach_set('vector', [0.3224, 0.8352, 0.2512, 0.8352, 0.2585, 0.8197, 0.2784, 0.8074, 0.2953, 0.8074, 0.3151, 0.8197, 0.5881, 0.04325, 0.5443, 0.03001, 0.5388, 0.0, 0.596, 0.0166, 0.5845, 0.2232, 0.5512, 0.1676, 0.5565, 0.1498, 0.5722, 0.1546, 0.5845, 0.1723, 0.1033, 0.6858, 0.07356, 0.6858, 0.07356, 0.663, 0.1033, 0.663, 0.02418, 0.04325, 0.008477, 0.04803, 0.0005803, 0.02138, 0.01628, 0.0166, 0.03875, 0.7721, 0.0219, 0.7721, 0.0219, 0.7447, 0.03875, 0.7447, 0.1139, 0.1815, 0.06107, 0.1676, 0.05576, 0.1498, 0.09941, 0.1366, 0.1095, 0.1425, 0.06799, 0.03001, 0.02418, 0.04325, 0.01628, 0.0166, 0.0735, 0.0, 0.03875, 0.7447, 0.0219, 0.7447, 0.0219, 0.7173, 0.03875, 0.7173, 0.03875, 0.6625, 0.0219, 0.6625, 0.0219, 0.6351, 0.03875, 0.6351, 0.5565, 0.1498, 0.5129, 0.1366, 0.5074, 0.1066, 0.5644, 0.1232, 0.6038, 0.04803, 0.5881, 0.04325, 0.596, 0.0166, 0.6117, 0.02138, 0.1033, 0.663, 0.07356, 0.663, 0.07356, 0.6329, 0.1033, 0.6329, 0.1033, 0.7688, 0.07356, 0.7688, 0.07356, 0.7388, 0.1033, 0.7388, 0.09941, 0.1366, 0.05576, 0.1498, 0.04787, 0.1232, 0.1049, 0.1066, 0.1049, 0.1066, 0.04787, 0.1232, 0.03997, 0.09655, 0.08371, 0.08333, 0.08371, 0.08333, 0.03997, 0.09655, 0.03207, 0.0699, 0.08921, 0.05332, 0.1033, 0.7688, 0.1128, 0.7774, 0.1162, 0.8164, 0.06065, 0.8164, 0.06408, 0.7774, 0.07356, 0.7688, 0.08921, 0.05332, 0.03207, 0.0699, 0.02418, 0.04325, 0.06799, 0.03001, 0.1033, 0.7388, 0.07356, 0.7388, 0.07356, 0.7159, 0.1033, 0.7159, 0.1033, 0.7159, 0.07356, 0.7159, 0.07356, 0.6858, 0.1033, 0.6858, 0.05812, 0.8365, 0.002532, 0.8365, 0.0, 0.7861, 0.0219, 0.7721, 0.03875, 0.7721, 0.06065, 0.7861, 0.5801, 0.128, 0.5644, 0.1232, 0.5723, 0.09655, 0.588, 0.1013, 0.588, 0.1013, 0.5723, 0.09655, 0.5802, 0.0699, 0.5959, 0.07468, 0.06107, 0.1676, 0.02777, 0.2232, 0.02782, 0.1723, 0.04006, 0.1546, 0.05576, 0.1498, 0.03875, 0.7173, 0.0219, 0.7173, 0.0219, 0.6899, 0.03875, 0.6899, 0.03875, 0.6899, 0.0219, 0.6899, 0.0219, 0.6625, 0.03875, 0.6625, 0.5959, 0.07468, 0.5802, 0.0699, 0.5881, 0.04325, 0.6038, 0.04803, 0.05576, 0.1498, 0.04006, 0.1546, 0.03217, 0.128, 0.04787, 0.1232, 0.04787, 0.1232, 0.03217, 0.128, 0.02427, 0.1013, 0.03997, 0.09655, 0.03997, 0.09655, 0.02427, 0.1013, 0.01637, 0.07468, 0.03207, 0.0699, 0.03207, 0.0699, 0.01637, 0.07468, 0.008477, 0.04803, 0.02418, 0.04325, 0.5512, 0.1676, 0.4984, 0.1815, 0.5028, 0.1425, 0.5129, 0.1366, 0.5565, 0.1498, 0.5644, 0.1232, 0.5074, 0.1066, 0.5286, 0.08333, 0.5723, 0.09655, 0.5723, 0.09655, 0.5286, 0.08333, 0.5231, 0.05332, 0.5802, 0.0699, 0.5802, 0.0699, 0.5231, 0.05332, 0.5443, 0.03001, 0.5881, 0.04325, 0.4631, 0.7521, 0.4631, 0.7663, 0.4563, 0.7588, 0.4631, 0.7663, 0.4631, 0.7805, 0.4563, 0.7739, 0.1137, 0.7417, 0.1141, 0.7718, 0.1033, 0.7688, 0.1033, 0.7388, 0.07356, 0.7388, 0.07356, 0.7688, 0.06277, 0.7718, 0.06318, 0.7417, 0.1137, 0.6358, 0.1141, 0.6659, 0.1033, 0.663, 0.1033, 0.6329, 0.5443, 0.03001, 0.5231, 0.05332, 0.5143, 0.05084, 0.5357, 0.02747, 0.1137, 0.6887, 0.1141, 0.7189, 0.1033, 0.7159, 0.1033, 0.6858, 0.5286, 0.08333, 0.5074, 0.1066, 0.4985, 0.1041, 0.5199, 0.08077, 0.07356, 0.6329, 0.07356, 0.663, 0.06281, 0.6659, 0.06321, 0.6358, 0.07665, 0.02747, 0.09804, 0.05084, 0.08921, 0.05332, 0.06799, 0.03001, 0.07356, 0.6858, 0.07356, 0.7159, 0.06279, 0.7189, 0.06319, 0.6887, 0.09244, 0.08077, 0.1138, 0.1041, 0.1049, 0.1066, 0.08371, 0.08333, 0.3121, 0.893, 0.3017, 0.9021, 0.272, 0.9021, 0.2616, 0.893, 0.2512, 0.8352, 0.3224, 0.8352, 0.002007, 0.7699, 0.0219, 0.7721, 0.0, 0.7861, 0.03875, 0.7721, 0.05864, 0.7699, 0.06065, 0.7861, 0.03875, 0.7721, 0.03875, 0.7447, 0.05864, 0.7425, 0.05864, 0.7699, 0.03875, 0.6625, 0.03875, 0.6351, 0.05864, 0.6329, 0.05864, 0.6603, 0.0219, 0.7447, 0.0219, 0.7721, 0.002007, 0.7699, 0.002007, 0.7425, 0.03875, 0.7447, 0.03875, 0.7173, 0.05864, 0.7151, 0.05864, 0.7425, 0.03875, 0.7173, 0.03875, 0.6899, 0.05864, 0.6877, 0.05864, 0.7151, 0.03875, 0.6899, 0.03875, 0.6625, 0.05864, 0.6603, 0.05864, 0.6877, 0.0219, 0.6351, 0.0219, 0.6625, 0.002007, 0.6603, 0.002007, 0.6329, 0.0219, 0.6625, 0.0219, 0.6899, 0.002007, 0.6877, 0.002007, 0.6603, 0.0219, 0.6899, 0.0219, 0.7173, 0.002007, 0.7151, 0.002007, 0.6877, 0.0219, 0.7173, 0.0219, 0.7447, 0.002007, 0.7425, 0.002007, 0.7151, 0.5722, 0.1546, 0.5565, 0.1498, 0.5644, 0.1232, 0.5801, 0.128])
me_cube_001.materials.append(mat_decal)
me_cube_001.use_remesh_fix_poles = True
me_cube_001.use_remesh_preserve_attributes = False
me_cube_001.use_mirror_vertex_groups = False
me_cube_001.update()

# ---- curves / text
cu_beziercircle_002 = bpy.data.curves.new('BezierCircle.002', 'CURVE')
cu_beziercircle_002.dimensions = '3D'
_sp = cu_beziercircle_002.splines.new('BEZIER'); _sp.bezier_points.add(3)
_sp.bezier_points.foreach_set('co', [-1.0, 0.0, 0.0, 0.0, 1.0, 0.0, 1.0, 0.0, 0.0, 0.0, -1.0, 0.0])
_sp.bezier_points.foreach_set('handle_left', [-1.0, -0.5521, 0.0, -0.5521, 1.0, 0.0, 1.0, 0.5521, 0.0, 0.5521, -1.0, 0.0])
_sp.bezier_points.foreach_set('handle_right', [-1.0, 0.5521, 0.0, 0.5521, 1.0, 0.0, 1.0, -0.5521, 0.0, -0.5521, -1.0, 0.0])
for _p, _l, _r in zip(_sp.bezier_points, ['AUTO', 'AUTO', 'AUTO', 'AUTO'], ['AUTO', 'AUTO', 'AUTO', 'AUTO']): _p.handle_left_type = _l; _p.handle_right_type = _r
_sp.order_u = 0
_sp.order_v = 0
_sp.use_cyclic_u = True
cu_beziercircle_002.use_path = True
cu_beziercircle_002.use_path_clamp = True
cu_beziercircle_002.fill_mode = 'FULL'
cu_beziercurve = bpy.data.curves.new('BezierCurve', 'CURVE')
cu_beziercurve.dimensions = '3D'
_sp = cu_beziercurve.splines.new('BEZIER'); _sp.bezier_points.add(2)
_sp.bezier_points.foreach_set('co', [-1.0, 1.52, -5.023, -1.0, 1.352, -7.0, 3.0, 1.171, -7.0])
_sp.bezier_points.foreach_set('handle_left', [-1.0, 1.591, -4.319, -1.0, 1.352, -7.0, 2.0, 1.171, -7.0])
_sp.bezier_points.foreach_set('handle_right', [-1.0, 1.458, -5.623, -0.5, 1.352, -7.0, 4.0, 1.171, -7.0])
for _p, _l, _r in zip(_sp.bezier_points, ['ALIGNED', 'ALIGNED', 'ALIGNED'], ['ALIGNED', 'ALIGNED', 'ALIGNED']): _p.handle_left_type = _l; _p.handle_right_type = _r
_sp.order_u = 0
_sp.order_v = 0
cu_beziercurve.materials.append(mat_darkest)
cu_beziercurve.use_path = True
cu_beziercurve.bevel_resolution = 1
cu_beziercurve.bevel_depth = 0.2
cu_beziercurve.fill_mode = 'FULL'
cu_beziercurve_001 = bpy.data.curves.new('BezierCurve.001', 'CURVE')
cu_beziercurve_001.dimensions = '3D'
_sp = cu_beziercurve_001.splines.new('BEZIER'); _sp.bezier_points.add(2)
_sp.bezier_points.foreach_set('co', [-1.515, 0.0, -5.049, -1.515, 4.0, -5.049, -0.815, 4.0, -4.335])
_sp.bezier_points.foreach_set('handle_left', [-1.515, -0.7071, -5.049, -1.515, 4.0, -5.049, -0.8154, 4.0, -4.335])
_sp.bezier_points.foreach_set('handle_right', [-1.515, 0.5, -5.049, -1.515, 4.0, -5.049, -0.2759, 4.0, -3.492])
for _p, _l, _r in zip(_sp.bezier_points, ['ALIGNED', 'ALIGNED', 'ALIGNED'], ['ALIGNED', 'ALIGNED', 'ALIGNED']): _p.handle_left_type = _l; _p.handle_right_type = _r
_sp.order_u = 0
_sp.order_v = 0
cu_beziercurve_001.materials.append(mat_darkest)
cu_beziercurve_001.use_path = True
cu_beziercurve_001.bevel_depth = 0.2
cu_beziercurve_001.fill_mode = 'FULL'

# ---- objects
ob_gunbarrel = bpy.data.objects.new('GunBarrel', me_cube_002)
ob_barreldecal = bpy.data.objects.new('BarrelDecal', me_cube_003)
ob_sight = bpy.data.objects.new('Sight', me_cube_004)
ob_cylinder_001 = bpy.data.objects.new('Cylinder.001', me_cylinder_003)
ob_cube = bpy.data.objects.new('Cube', me_cube_005)
ob_cylinder = bpy.data.objects.new('Cylinder', me_cylinder_004)
ob_empty = bpy.data.objects.new('Empty', None)
ob_sphere = bpy.data.objects.new('Sphere', me_sphere_001)
ob_beziercircle = bpy.data.objects.new('BezierCircle', cu_beziercircle_002)
ob_cylinder_002 = bpy.data.objects.new('Cylinder.002', me_cylinder)
ob_beziercurve = bpy.data.objects.new('BezierCurve', cu_beziercurve)
ob_beziercurve_001 = bpy.data.objects.new('BezierCurve.001', cu_beziercurve_001)
ob_cube_001 = bpy.data.objects.new('Cube.001', me_cube_001)

# ---- transforms, parenting, visibility, modifiers, constraints
ob_gunbarrel.location = (-2.136e-08, 15.93, -4.25)
ob_gunbarrel.scale = (1.184, 1.184, 1.184)
ob_gunbarrel.lineart.crease_threshold = 0.0
ob_barreldecal.location = (-2.136e-08, 16.15, -4.219)
ob_barreldecal.scale = (1.184, 1.184, 1.184)
ob_barreldecal.lineart.crease_threshold = 0.0
_m = ob_barreldecal.modifiers.new('Mirror', 'MIRROR')
ob_sight.location = (0.0, 0.0, 1.0)
ob_sight.lineart.crease_threshold = 0.0
_m = ob_sight.modifiers.new('Mirror', 'MIRROR')
ob_cylinder_001.location = (0.0, -7.5, -3.8)
ob_cylinder_001.rotation_euler = (1.571, -0.0, 0.0)
ob_cylinder_001.scale = (0.724, 0.724, 0.724)
ob_cylinder_001.lineart.crease_threshold = 0.0
ob_cube.location = (0.0, 0.5, -3.5)
ob_cube.lineart.crease_threshold = 0.0
ob_cylinder.location = (6.184e-06, 3.68, -8.067)
ob_cylinder.rotation_euler = (0.2269, 3.454e-06, -1.508e-05)
ob_cylinder.scale = (1.769, 1.769, 1.0)
ob_cylinder.lineart.crease_threshold = 0.0
ob_empty.location = (0.0, 3.0, -6.889)
ob_empty.rotation_euler = (-2.918, -0.0, 0.0)
ob_empty.lineart.crease_threshold = 0.0
ob_sphere.location = (-1.021e-09, 4.291, -10.62)
ob_sphere.rotation_euler = (-2.915, 2.642e-08, -2.319e-07)
ob_sphere.scale = (3.0, 3.0, 3.0)
ob_sphere.lineart.crease_threshold = 0.0
_m = ob_sphere.modifiers.new('Array', 'ARRAY')
_m.count = 10
_m.use_relative_offset = False
_m.use_object_offset = True
_m.offset_object = ob_beziercircle
ob_beziercircle.location = (-1.005e-09, 4.291, -10.62)
ob_beziercircle.rotation_euler = (-2.957, 0.1326, -0.616)
ob_beziercircle.scale = (3.0, 3.0, 3.0)
ob_beziercircle.lineart.crease_threshold = 0.0
ob_cylinder_002.location = (2.473e-09, 27.17, -3.864)
ob_cylinder_002.rotation_euler = (1.571, -0.0, 0.0)
ob_cylinder_002.scale = (0.7188, 0.7188, 0.7188)
ob_beziercurve.location = (0.0, 0.0, 0.0)
ob_beziercurve.rotation_euler = (0.0, -0.0, 1.571)
_m = ob_beziercurve.modifiers.new('Mirror', 'MIRROR')
_m.use_axis = (False, True, False)
ob_beziercurve_001.location = (0.0, 0.0, 0.0)
_m = ob_beziercurve_001.modifiers.new('Mirror', 'MIRROR')
_m.use_axis = (True, True, False)
ob_cube_001.location = (0.0, 0.5, -3.5)
ob_cube_001.lineart.crease_threshold = 0.0

# ---- collection membership
col_collection.objects.link(ob_gunbarrel)
col_collection.objects.link(ob_barreldecal)
col_collection.objects.link(ob_sight)
col_collection.objects.link(ob_cylinder_001)
col_collection.objects.link(ob_cube)
col_collection.objects.link(ob_cylinder)
col_collection.objects.link(ob_empty)
col_collection.objects.link(ob_sphere)
col_collection.objects.link(ob_beziercircle)
col_collection.objects.link(ob_cylinder_002)
col_collection.objects.link(ob_beziercurve)
col_collection.objects.link(ob_beziercurve_001)
col_collection.objects.link(ob_cube_001)

# ---- scene / render settings (as saved in the file)
scene.frame_start = 1; scene.frame_end = 250; scene.frame_set(1)
scene.render.engine = 'BLENDER_EEVEE_NEXT'
scene.cycles.use_denoising = False
scene.cycles.samples = 128
scene.cycles.sampling_pattern = 'TABULATED_SOBOL'
scene.cycles.use_adaptive_sampling = False
scene.cycles.use_light_tree = False
scene.view_settings.view_transform = 'Filmic'
bpy.context.view_layer.update()

# ---- added for rendering (the .blend has no active camera and no usable light): camera, sun
cam_auto = bpy.data.cameras.new('AutoCamera')
cam_auto.lens = 50.0
cam_auto.sensor_width = 36.0
cam_auto.clip_end = 1057.3
ob_auto_camera = bpy.data.objects.new('AutoCamera', cam_auto)
scene.collection.objects.link(ob_auto_camera)
ob_auto_camera.location = (60.2455, -59.7941, 41.2306)
ob_auto_camera.rotation_euler = (1.09748, -7.21219e-08, 0.694738)
scene.camera = ob_auto_camera
light_auto_sun = bpy.data.lights.new('AutoSun', 'SUN')
light_auto_sun.energy = 3.0
light_auto_sun.angle = 0.0523599
ob_auto_sun = bpy.data.objects.new('AutoSun', light_auto_sun)
scene.collection.objects.link(ob_auto_sun)
ob_auto_sun.rotation_euler = (0.872665, 0.174533, 0.523599)
bpy.context.view_layer.update()
